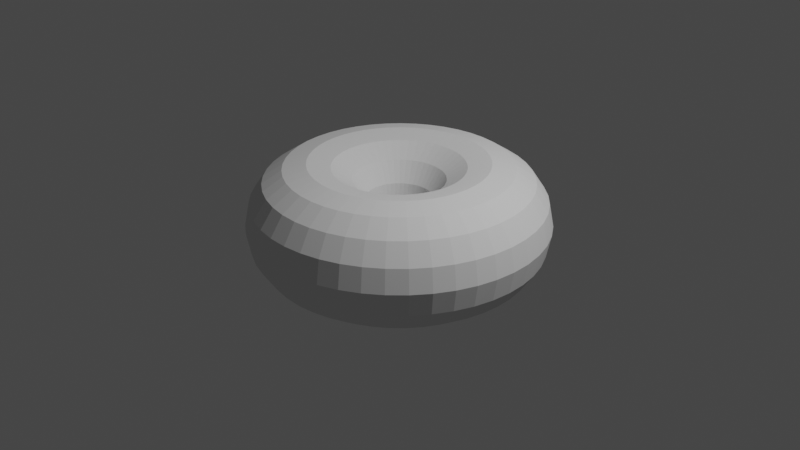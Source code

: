 # Source: blender3-donuts-t2.blend  (saved by Blender 3.0.42; exported with 4.5.12 LTS)
import bpy
from mathutils import Matrix  # noqa: F401  (used for matrix-valued properties, if any)

bpy.ops.wm.read_factory_settings(use_empty=True)
scene = bpy.context.scene
scene.name = 'Scene'

# ---- collections
col_collection = bpy.data.collections.new('Collection'); scene.collection.children.link(col_collection)

# ---- world
world_world = bpy.data.worlds.new('World'); scene.world = world_world
world_world.use_nodes = True; world_world.node_tree.nodes.clear()
_N = world_world.node_tree.nodes; _L = world_world.node_tree.links
n0 = _N.new('ShaderNodeOutputWorld'); n0.name = 'World Output'; n0.location = (300, 300)
n1 = _N.new('ShaderNodeBackground'); n1.name = 'Background'; n1.location = (10, 300)
n1.inputs[0].default_value = (0.05088, 0.05088, 0.05088, 1.0)
_L.new(n1.outputs[0], n0.inputs[0])
n0.is_active_output = True
world_world.color = (0.05088, 0.05088, 0.05088)
world_world.use_sun_shadow = False
world_world.sun_shadow_jitter_overblur = 0.0

# ---- cameras
cam_camera = bpy.data.cameras.new('Camera')
cam_camera.clip_end = 100.0
cam_camera.ortho_scale = 7.314

# ---- lights
light_light = bpy.data.lights.new('Light', 'POINT')
light_light.transmission_factor = 0.0
light_light.energy = 1000.0
light_light.shadow_soft_size = 0.1
light_light.shadow_maximum_resolution = 0.006
light_light.use_absolute_resolution = True

# ---- meshes
me_torus = bpy.data.meshes.new('Torus')
me_torus.from_pydata([(1.55, 0.0, 0.0), (1.502, 0.0, 0.2411), (1.365, 0.0, 0.4455), (1.161, 0.0, 0.582), (0.92, 0.0, 0.63), (0.6789, 0.0, 0.582), (0.4745, 0.0, 0.4455), (0.338, 0.0, 0.2411), (0.29, 0.0, 7.715e-17), (0.338, 0.0, -0.2411), (0.4745, 0.0, -0.4455), (0.6789, 0.0, -0.582), (0.92, 0.0, -0.63), (1.161, 0.0, -0.582), (1.365, 0.0, -0.4455), (1.502, 0.0, -0.2411), (1.535, 0.2157, 0.0), (1.487, 0.209, 0.2411), (1.352, 0.19, 0.4455), (1.15, 0.1616, 0.582), (0.911, 0.128, 0.63), (0.6723, 0.09449, 0.582), (0.4699, 0.06604, 0.4455), (0.3347, 0.04703, 0.2411), (0.2872, 0.04036, 7.715e-17), (0.3347, 0.04703, -0.2411), (0.4699, 0.06604, -0.4455), (0.6723, 0.09449, -0.582), (0.911, 0.128, -0.63), (1.15, 0.1616, -0.582), (1.352, 0.19, -0.4455), (1.487, 0.209, -0.2411), (1.49, 0.4272, 0.0), (1.444, 0.414, 0.2411), (1.313, 0.3764, 0.4455), (1.116, 0.32, 0.582), (0.8844, 0.2536, 0.63), (0.6526, 0.1871, 0.582), (0.4561, 0.1308, 0.4455), (0.3249, 0.09315, 0.2411), (0.2788, 0.07993, 7.715e-17), (0.3249, 0.09315, -0.2411), (0.4561, 0.1308, -0.4455), (0.6526, 0.1871, -0.582), (0.8844, 0.2536, -0.63), (1.116, 0.32, -0.582), (1.313, 0.3764, -0.4455), (1.444, 0.414, -0.2411), (1.416, 0.6304, 0.0), (1.372, 0.6109, 0.2411), (1.247, 0.5554, 0.4455), (1.061, 0.4723, 0.582), (0.8405, 0.3742, 0.63), (0.6202, 0.2761, 0.582), (0.4335, 0.193, 0.4455), (0.3087, 0.1375, 0.2411), (0.2649, 0.118, 7.715e-17), (0.3087, 0.1375, -0.2411), (0.4335, 0.193, -0.4455), (0.6202, 0.2761, -0.582), (0.8405, 0.3742, -0.63), (1.061, 0.4723, -0.582), (1.247, 0.5554, -0.4455), (1.372, 0.6109, -0.2411), (1.314, 0.8214, 0.0), (1.274, 0.796, 0.2411), (1.158, 0.7236, 0.4455), (0.9847, 0.6153, 0.582), (0.7802, 0.4875, 0.63), (0.5757, 0.3598, 0.582), (0.4024, 0.2515, 0.4455), (0.2866, 0.1791, 0.2411), (0.2459, 0.1537, 7.715e-17), (0.2866, 0.1791, -0.2411), (0.4024, 0.2515, -0.4455), (0.5757, 0.3598, -0.582), (0.7802, 0.4875, -0.63), (0.9847, 0.6153, -0.582), (1.158, 0.7236, -0.4455), (1.274, 0.796, -0.2411), (1.187, 0.9963, 0.0), (1.151, 0.9655, 0.2411), (1.046, 0.8777, 0.4455), (0.8894, 0.7463, 0.582), (0.7048, 0.5914, 0.63), (0.5201, 0.4364, 0.582), (0.3635, 0.305, 0.4455), (0.2589, 0.2172, 0.2411), (0.2222, 0.1864, 7.715e-17), (0.2589, 0.2172, -0.2411), (0.3635, 0.305, -0.4455), (0.5201, 0.4364, -0.582), (0.7048, 0.5914, -0.63), (0.8894, 0.7463, -0.582), (1.046, 0.8777, -0.4455), (1.151, 0.9655, -0.2411), (1.037, 1.152, 0.0), (1.005, 1.116, 0.2411), (0.9137, 1.015, 0.4455), (0.7769, 0.8629, 0.582), (0.6156, 0.6837, 0.63), (0.4543, 0.5045, 0.582), (0.3175, 0.3526, 0.4455), (0.2261, 0.2512, 0.2411), (0.194, 0.2155, 7.715e-17), (0.2261, 0.2512, -0.2411), (0.3175, 0.3526, -0.4455), (0.4543, 0.5045, -0.582), (0.6156, 0.6837, -0.63), (0.7769, 0.8629, -0.582), (0.9137, 1.015, -0.4455), (1.005, 1.116, -0.2411), (0.8667, 1.285, 0.0), (0.8399, 1.245, 0.2411), (0.7636, 1.132, 0.4455), (0.6493, 0.9626, 0.582), (0.5145, 0.7627, 0.63), (0.3796, 0.5628, 0.582), (0.2653, 0.3934, 0.4455), (0.189, 0.2802, 0.2411), (0.1622, 0.2404, 7.715e-17), (0.189, 0.2802, -0.2411), (0.2653, 0.3934, -0.4455), (0.3796, 0.5628, -0.582), (0.5145, 0.7627, -0.63), (0.6493, 0.9626, -0.582), (0.7636, 1.132, -0.4455), (0.8399, 1.245, -0.2411), (0.6795, 1.393, 0.0), (0.6585, 1.35, 0.2411), (0.5986, 1.227, 0.4455), (0.509, 1.044, 0.582), (0.4033, 0.8269, 0.63), (0.2976, 0.6102, 0.582), (0.208, 0.4265, 0.4455), (0.1482, 0.3038, 0.2411), (0.1271, 0.2607, 7.715e-17), (0.1482, 0.3038, -0.2411), (0.208, 0.4265, -0.4455), (0.2976, 0.6102, -0.582), (0.4033, 0.8269, -0.63), (0.509, 1.044, -0.582), (0.5986, 1.227, -0.4455), (0.6585, 1.35, -0.2411), (0.479, 1.474, 0.0), (0.4642, 1.429, 0.2411), (0.422, 1.299, 0.4455), (0.3588, 1.104, 0.582), (0.2843, 0.875, 0.63), (0.2098, 0.6457, 0.582), (0.1466, 0.4513, 0.4455), (0.1044, 0.3214, 0.2411), (0.08961, 0.2758, 7.715e-17), (0.1044, 0.3214, -0.2411), (0.1466, 0.4513, -0.4455), (0.2098, 0.6457, -0.582), (0.2843, 0.875, -0.63), (0.3588, 1.104, -0.582), (0.422, 1.299, -0.4455), (0.4642, 1.429, -0.2411), (0.2692, 1.526, 0.0), (0.2608, 1.479, 0.2411), (0.2371, 1.345, 0.4455), (0.2016, 1.143, 0.582), (0.1598, 0.906, 0.63), (0.1179, 0.6686, 0.582), (0.0824, 0.4673, 0.4455), (0.05869, 0.3328, 0.2411), (0.05036, 0.2856, 7.715e-17), (0.05869, 0.3328, -0.2411), (0.0824, 0.4673, -0.4455), (0.1179, 0.6686, -0.582), (0.1598, 0.906, -0.63), (0.2016, 1.143, -0.582), (0.2371, 1.345, -0.4455), (0.2608, 1.479, -0.2411), (0.05409, 1.549, 0.0), (0.05242, 1.501, 0.2411), (0.04765, 1.365, 0.4455), (0.04052, 1.16, 0.582), (0.03211, 0.9194, 0.63), (0.02369, 0.6785, 0.582), (0.01656, 0.4742, 0.4455), (0.01179, 0.3378, 0.2411), (0.01012, 0.2898, 7.715e-17), (0.01179, 0.3378, -0.2411), (0.01656, 0.4742, -0.4455), (0.02369, 0.6785, -0.582), (0.03211, 0.9194, -0.63), (0.04052, 1.16, -0.582), (0.04765, 1.365, -0.4455), (0.05242, 1.501, -0.2411), (-0.162, 1.542, 0.0), (-0.157, 1.494, 0.2411), (-0.1427, 1.358, 0.4455), (-0.1214, 1.155, 0.582), (-0.09617, 0.915, 0.63), (-0.07097, 0.6752, 0.582), (-0.0496, 0.4719, 0.4455), (-0.03533, 0.3361, 0.2411), (-0.03031, 0.2884, 7.715e-17), (-0.03533, 0.3361, -0.2411), (-0.0496, 0.4719, -0.4455), (-0.07097, 0.6752, -0.582), (-0.09617, 0.915, -0.63), (-0.1214, 1.155, -0.582), (-0.1427, 1.358, -0.4455), (-0.157, 1.494, -0.2411), (-0.375, 1.504, 0.0), (-0.3634, 1.457, 0.2411), (-0.3303, 1.325, 0.4455), (-0.2809, 1.127, 0.582), (-0.2226, 0.8927, 0.63), (-0.1642, 0.6587, 0.582), (-0.1148, 0.4604, 0.4455), (-0.08176, 0.3279, 0.2411), (-0.07016, 0.2814, 7.715e-17), (-0.08176, 0.3279, -0.2411), (-0.1148, 0.4604, -0.4455), (-0.1642, 0.6587, -0.582), (-0.2226, 0.8927, -0.63), (-0.2809, 1.127, -0.582), (-0.3303, 1.325, -0.4455), (-0.3634, 1.457, -0.2411), (-0.5806, 1.437, 0.0), (-0.5627, 1.393, 0.2411), (-0.5115, 1.266, 0.4455), (-0.435, 1.077, 0.582), (-0.3446, 0.853, 0.63), (-0.2543, 0.6295, 0.582), (-0.1778, 0.44, 0.4455), (-0.1266, 0.3133, 0.2411), (-0.1086, 0.2689, 7.715e-17), (-0.1266, 0.3133, -0.2411), (-0.1778, 0.44, -0.4455), (-0.2543, 0.6295, -0.582), (-0.3446, 0.853, -0.63), (-0.435, 1.077, -0.582), (-0.5115, 1.266, -0.4455), (-0.5627, 1.393, -0.2411), (-0.775, 1.342, 0.0), (-0.751, 1.301, 0.2411), (-0.6827, 1.183, 0.4455), (-0.5805, 1.006, 0.582), (-0.46, 0.7967, 0.63), (-0.3395, 0.588, 0.582), (-0.2373, 0.4109, 0.4455), (-0.169, 0.2927, 0.2411), (-0.145, 0.2511, 7.715e-17), (-0.169, 0.2927, -0.2411), (-0.2373, 0.4109, -0.4455), (-0.3395, 0.588, -0.582), (-0.46, 0.7967, -0.63), (-0.5805, 1.006, -0.582), (-0.6827, 1.183, -0.4455), (-0.751, 1.301, -0.2411), (-0.9543, 1.221, 0.0), (-0.9248, 1.184, 0.2411), (-0.8407, 1.076, 0.4455), (-0.7148, 0.915, 0.582), (-0.5664, 0.725, 0.63), (-0.418, 0.535, 0.582), (-0.2921, 0.3739, 0.4455), (-0.2081, 0.2663, 0.2411), (-0.1785, 0.2285, 7.715e-17), (-0.2081, 0.2663, -0.2411), (-0.2921, 0.3739, -0.4455), (-0.418, 0.535, -0.582), (-0.5664, 0.725, -0.63), (-0.7148, 0.915, -0.582), (-0.8407, 1.076, -0.4455), (-0.9248, 1.184, -0.2411), (-1.115, 1.077, 0.0), (-1.08, 1.043, 0.2411), (-0.9822, 0.9485, 0.4455), (-0.8352, 0.8066, 0.582), (-0.6618, 0.6391, 0.63), (-0.4884, 0.4716, 0.582), (-0.3413, 0.3296, 0.4455), (-0.2431, 0.2348, 0.2411), (-0.2086, 0.2015, 7.715e-17), (-0.2431, 0.2348, -0.2411), (-0.3413, 0.3296, -0.4455), (-0.4884, 0.4716, -0.582), (-0.6618, 0.6391, -0.63), (-0.8352, 0.8066, -0.582), (-0.9822, 0.9485, -0.4455), (-1.08, 1.043, -0.2411), (-1.254, 0.9111, 0.0), (-1.215, 0.8829, 0.2411), (-1.105, 0.8026, 0.4455), (-0.9393, 0.6825, 0.582), (-0.7443, 0.5408, 0.63), (-0.5492, 0.3991, 0.582), (-0.3839, 0.2789, 0.4455), (-0.2734, 0.1986, 0.2411), (-0.2346, 0.1705, 7.715e-17), (-0.2734, 0.1986, -0.2411), (-0.3839, 0.2789, -0.4455), (-0.5492, 0.3991, -0.582), (-0.7443, 0.5408, -0.63), (-0.9393, 0.6825, -0.582), (-1.105, 0.8026, -0.4455), (-1.215, 0.8829, -0.2411), (-1.369, 0.7277, 0.0), (-1.326, 0.7052, 0.2411), (-1.206, 0.6411, 0.4455), (-1.025, 0.5451, 0.582), (-0.8123, 0.4319, 0.63), (-0.5994, 0.3187, 0.582), (-0.419, 0.2228, 0.4455), (-0.2984, 0.1587, 0.2411), (-0.2561, 0.1361, 7.715e-17), (-0.2984, 0.1587, -0.2411), (-0.419, 0.2228, -0.4455), (-0.5994, 0.3187, -0.582), (-0.8123, 0.4319, -0.63), (-1.025, 0.5451, -0.582), (-1.206, 0.6411, -0.4455), (-1.326, 0.7052, -0.2411), (-1.457, 0.5301, 0.0), (-1.411, 0.5137, 0.2411), (-1.283, 0.467, 0.4455), (-1.091, 0.3971, 0.582), (-0.8645, 0.3147, 0.63), (-0.638, 0.2322, 0.582), (-0.4459, 0.1623, 0.4455), (-0.3176, 0.1156, 0.2411), (-0.2725, 0.09919, 7.715e-17), (-0.3176, 0.1156, -0.2411), (-0.4459, 0.1623, -0.4455), (-0.638, 0.2322, -0.582), (-0.8645, 0.3147, -0.63), (-1.091, 0.3971, -0.582), (-1.283, 0.467, -0.4455), (-1.411, 0.5137, -0.2411), (-1.516, 0.3223, 0.0), (-1.469, 0.3123, 0.2411), (-1.336, 0.2839, 0.4455), (-1.136, 0.2414, 0.582), (-0.8999, 0.1913, 0.63), (-0.6641, 0.1412, 0.582), (-0.4642, 0.09866, 0.4455), (-0.3306, 0.07027, 0.2411), (-0.2837, 0.06029, 7.715e-17), (-0.3306, 0.07027, -0.2411), (-0.4642, 0.09866, -0.4455), (-0.6641, 0.1412, -0.582), (-0.8999, 0.1913, -0.63), (-1.136, 0.2414, -0.582), (-1.336, 0.2839, -0.4455), (-1.469, 0.3123, -0.2411), (-1.546, 0.1081, 0.0), (-1.498, 0.1048, 0.2411), (-1.362, 0.09525, 0.4455), (-1.158, 0.08099, 0.582), (-0.9178, 0.06418, 0.63), (-0.6773, 0.04736, 0.582), (-0.4734, 0.0331, 0.4455), (-0.3371, 0.02357, 0.2411), (-0.2893, 0.02023, 7.715e-17), (-0.3371, 0.02357, -0.2411), (-0.4734, 0.0331, -0.4455), (-0.6773, 0.04736, -0.582), (-0.9178, 0.06418, -0.63), (-1.158, 0.08099, -0.582), (-1.362, 0.09525, -0.4455), (-1.498, 0.1048, -0.2411), (-1.546, -0.1081, 0.0), (-1.498, -0.1048, 0.2411), (-1.362, -0.09525, 0.4455), (-1.158, -0.08099, 0.582), (-0.9178, -0.06418, 0.63), (-0.6773, -0.04736, 0.582), (-0.4734, -0.0331, 0.4455), (-0.3371, -0.02357, 0.2411), (-0.2893, -0.02023, 7.715e-17), (-0.3371, -0.02357, -0.2411), (-0.4734, -0.0331, -0.4455), (-0.6773, -0.04736, -0.582), (-0.9178, -0.06418, -0.63), (-1.158, -0.08099, -0.582), (-1.362, -0.09525, -0.4455), (-1.498, -0.1048, -0.2411), (-1.516, -0.3223, 0.0), (-1.469, -0.3123, 0.2411), (-1.336, -0.2839, 0.4455), (-1.136, -0.2414, 0.582), (-0.8999, -0.1913, 0.63), (-0.6641, -0.1412, 0.582), (-0.4642, -0.09866, 0.4455), (-0.3306, -0.07027, 0.2411), (-0.2837, -0.06029, 7.715e-17), (-0.3306, -0.07027, -0.2411), (-0.4642, -0.09866, -0.4455), (-0.6641, -0.1412, -0.582), (-0.8999, -0.1913, -0.63), (-1.136, -0.2414, -0.582), (-1.336, -0.2839, -0.4455), (-1.469, -0.3123, -0.2411), (-1.457, -0.5301, 0.0), (-1.411, -0.5137, 0.2411), (-1.283, -0.467, 0.4455), (-1.091, -0.3971, 0.582), (-0.8645, -0.3147, 0.63), (-0.638, -0.2322, 0.582), (-0.4459, -0.1623, 0.4455), (-0.3176, -0.1156, 0.2411), (-0.2725, -0.09919, 7.715e-17), (-0.3176, -0.1156, -0.2411), (-0.4459, -0.1623, -0.4455), (-0.638, -0.2322, -0.582), (-0.8645, -0.3147, -0.63), (-1.091, -0.3971, -0.582), (-1.283, -0.467, -0.4455), (-1.411, -0.5137, -0.2411), (-1.369, -0.7277, 0.0), (-1.326, -0.7052, 0.2411), (-1.206, -0.6411, 0.4455), (-1.025, -0.5451, 0.582), (-0.8123, -0.4319, 0.63), (-0.5994, -0.3187, 0.582), (-0.419, -0.2228, 0.4455), (-0.2984, -0.1587, 0.2411), (-0.2561, -0.1361, 7.715e-17), (-0.2984, -0.1587, -0.2411), (-0.419, -0.2228, -0.4455), (-0.5994, -0.3187, -0.582), (-0.8123, -0.4319, -0.63), (-1.025, -0.5451, -0.582), (-1.206, -0.6411, -0.4455), (-1.326, -0.7052, -0.2411), (-1.254, -0.9111, 0.0), (-1.215, -0.8829, 0.2411), (-1.105, -0.8026, 0.4455), (-0.9393, -0.6825, 0.582), (-0.7443, -0.5408, 0.63), (-0.5492, -0.3991, 0.582), (-0.3839, -0.2789, 0.4455), (-0.2734, -0.1986, 0.2411), (-0.2346, -0.1705, 7.715e-17), (-0.2734, -0.1986, -0.2411), (-0.3839, -0.2789, -0.4455), (-0.5492, -0.3991, -0.582), (-0.7443, -0.5408, -0.63), (-0.9393, -0.6825, -0.582), (-1.105, -0.8026, -0.4455), (-1.215, -0.8829, -0.2411), (-1.115, -1.077, 0.0), (-1.08, -1.043, 0.2411), (-0.9822, -0.9485, 0.4455), (-0.8352, -0.8066, 0.582), (-0.6618, -0.6391, 0.63), (-0.4884, -0.4716, 0.582), (-0.3413, -0.3296, 0.4455), (-0.2431, -0.2348, 0.2411), (-0.2086, -0.2015, 7.715e-17), (-0.2431, -0.2348, -0.2411), (-0.3413, -0.3296, -0.4455), (-0.4884, -0.4716, -0.582), (-0.6618, -0.6391, -0.63), (-0.8352, -0.8066, -0.582), (-0.9822, -0.9485, -0.4455), (-1.08, -1.043, -0.2411), (-0.9543, -1.221, 0.0), (-0.9248, -1.184, 0.2411), (-0.8407, -1.076, 0.4455), (-0.7148, -0.915, 0.582), (-0.5664, -0.725, 0.63), (-0.418, -0.535, 0.582), (-0.2921, -0.3739, 0.4455), (-0.2081, -0.2663, 0.2411), (-0.1785, -0.2285, 7.715e-17), (-0.2081, -0.2663, -0.2411), (-0.2921, -0.3739, -0.4455), (-0.418, -0.535, -0.582), (-0.5664, -0.725, -0.63), (-0.7148, -0.915, -0.582), (-0.8407, -1.076, -0.4455), (-0.9248, -1.184, -0.2411), (-0.775, -1.342, 0.0), (-0.751, -1.301, 0.2411), (-0.6827, -1.183, 0.4455), (-0.5805, -1.006, 0.582), (-0.46, -0.7967, 0.63), (-0.3395, -0.588, 0.582), (-0.2373, -0.4109, 0.4455), (-0.169, -0.2927, 0.2411), (-0.145, -0.2511, 7.715e-17), (-0.169, -0.2927, -0.2411), (-0.2373, -0.4109, -0.4455), (-0.3395, -0.588, -0.582), (-0.46, -0.7967, -0.63), (-0.5805, -1.006, -0.582), (-0.6827, -1.183, -0.4455), (-0.751, -1.301, -0.2411), (-0.5806, -1.437, 0.0), (-0.5627, -1.393, 0.2411), (-0.5115, -1.266, 0.4455), (-0.435, -1.077, 0.582), (-0.3446, -0.853, 0.63), (-0.2543, -0.6295, 0.582), (-0.1778, -0.44, 0.4455), (-0.1266, -0.3133, 0.2411), (-0.1086, -0.2689, 7.715e-17), (-0.1266, -0.3133, -0.2411), (-0.1778, -0.44, -0.4455), (-0.2543, -0.6295, -0.582), (-0.3446, -0.853, -0.63), (-0.435, -1.077, -0.582), (-0.5115, -1.266, -0.4455), (-0.5627, -1.393, -0.2411), (-0.375, -1.504, 0.0), (-0.3634, -1.457, 0.2411), (-0.3303, -1.325, 0.4455), (-0.2809, -1.127, 0.582), (-0.2226, -0.8927, 0.63), (-0.1642, -0.6587, 0.582), (-0.1148, -0.4604, 0.4455), (-0.08176, -0.3279, 0.2411), (-0.07016, -0.2814, 7.715e-17), (-0.08176, -0.3279, -0.2411), (-0.1148, -0.4604, -0.4455), (-0.1642, -0.6587, -0.582), (-0.2226, -0.8927, -0.63), (-0.2809, -1.127, -0.582), (-0.3303, -1.325, -0.4455), (-0.3634, -1.457, -0.2411), (-0.162, -1.542, 0.0), (-0.157, -1.494, 0.2411), (-0.1427, -1.358, 0.4455), (-0.1214, -1.155, 0.582), (-0.09617, -0.915, 0.63), (-0.07097, -0.6752, 0.582), (-0.0496, -0.4719, 0.4455), (-0.03533, -0.3361, 0.2411), (-0.03031, -0.2884, 7.715e-17), (-0.03533, -0.3361, -0.2411), (-0.0496, -0.4719, -0.4455), (-0.07097, -0.6752, -0.582), (-0.09617, -0.915, -0.63), (-0.1214, -1.155, -0.582), (-0.1427, -1.358, -0.4455), (-0.157, -1.494, -0.2411), (0.05409, -1.549, 0.0), (0.05242, -1.501, 0.2411), (0.04765, -1.365, 0.4455), (0.04052, -1.16, 0.582), (0.03211, -0.9194, 0.63), (0.02369, -0.6785, 0.582), (0.01656, -0.4742, 0.4455), (0.01179, -0.3378, 0.2411), (0.01012, -0.2898, 7.715e-17), (0.01179, -0.3378, -0.2411), (0.01656, -0.4742, -0.4455), (0.02369, -0.6785, -0.582), (0.03211, -0.9194, -0.63), (0.04052, -1.16, -0.582), (0.04765, -1.365, -0.4455), (0.05242, -1.501, -0.2411), (0.2692, -1.526, 0.0), (0.2608, -1.479, 0.2411), (0.2371, -1.345, 0.4455), (0.2016, -1.143, 0.582), (0.1598, -0.906, 0.63), (0.1179, -0.6686, 0.582), (0.0824, -0.4673, 0.4455), (0.05869, -0.3328, 0.2411), (0.05036, -0.2856, 7.715e-17), (0.05869, -0.3328, -0.2411), (0.0824, -0.4673, -0.4455), (0.1179, -0.6686, -0.582), (0.1598, -0.906, -0.63), (0.2016, -1.143, -0.582), (0.2371, -1.345, -0.4455), (0.2608, -1.479, -0.2411), (0.479, -1.474, 0.0), (0.4642, -1.429, 0.2411), (0.422, -1.299, 0.4455), (0.3588, -1.104, 0.582), (0.2843, -0.875, 0.63), (0.2098, -0.6457, 0.582), (0.1466, -0.4513, 0.4455), (0.1044, -0.3214, 0.2411), (0.08961, -0.2758, 7.715e-17), (0.1044, -0.3214, -0.2411), (0.1466, -0.4513, -0.4455), (0.2098, -0.6457, -0.582), (0.2843, -0.875, -0.63), (0.3588, -1.104, -0.582), (0.422, -1.299, -0.4455), (0.4642, -1.429, -0.2411), (0.6795, -1.393, 0.0), (0.6585, -1.35, 0.2411), (0.5986, -1.227, 0.4455), (0.509, -1.044, 0.582), (0.4033, -0.8269, 0.63), (0.2976, -0.6102, 0.582), (0.208, -0.4265, 0.4455), (0.1481, -0.3038, 0.2411), (0.1271, -0.2607, 7.715e-17), (0.1481, -0.3038, -0.2411), (0.208, -0.4265, -0.4455), (0.2976, -0.6102, -0.582), (0.4033, -0.8269, -0.63), (0.509, -1.044, -0.582), (0.5986, -1.227, -0.4455), (0.6585, -1.35, -0.2411), (0.8667, -1.285, 0.0), (0.8399, -1.245, 0.2411), (0.7636, -1.132, 0.4455), (0.6493, -0.9626, 0.582), (0.5145, -0.7627, 0.63), (0.3796, -0.5628, 0.582), (0.2653, -0.3934, 0.4455), (0.189, -0.2802, 0.2411), (0.1622, -0.2404, 7.715e-17), (0.189, -0.2802, -0.2411), (0.2653, -0.3934, -0.4455), (0.3796, -0.5628, -0.582), (0.5145, -0.7627, -0.63), (0.6493, -0.9626, -0.582), (0.7636, -1.132, -0.4455), (0.8399, -1.245, -0.2411), (1.037, -1.152, 0.0), (1.005, -1.116, 0.2411), (0.9137, -1.015, 0.4455), (0.7769, -0.8629, 0.582), (0.6156, -0.6837, 0.63), (0.4543, -0.5045, 0.582), (0.3175, -0.3526, 0.4455), (0.2261, -0.2512, 0.2411), (0.194, -0.2155, 7.715e-17), (0.2261, -0.2512, -0.2411), (0.3175, -0.3526, -0.4455), (0.4543, -0.5045, -0.582), (0.6156, -0.6837, -0.63), (0.7769, -0.8629, -0.582), (0.9137, -1.015, -0.4455), (1.005, -1.116, -0.2411), (1.187, -0.9963, 0.0), (1.151, -0.9655, 0.2411), (1.046, -0.8777, 0.4455), (0.8894, -0.7463, 0.582), (0.7048, -0.5914, 0.63), (0.5201, -0.4364, 0.582), (0.3635, -0.305, 0.4455), (0.2589, -0.2172, 0.2411), (0.2222, -0.1864, 7.715e-17), (0.2589, -0.2172, -0.2411), (0.3635, -0.305, -0.4455), (0.5201, -0.4364, -0.582), (0.7048, -0.5914, -0.63), (0.8894, -0.7463, -0.582), (1.046, -0.8777, -0.4455), (1.151, -0.9655, -0.2411), (1.314, -0.8214, 0.0), (1.274, -0.796, 0.2411), (1.158, -0.7236, 0.4455), (0.9847, -0.6153, 0.582), (0.7802, -0.4875, 0.63), (0.5757, -0.3598, 0.582), (0.4024, -0.2515, 0.4455), (0.2866, -0.1791, 0.2411), (0.2459, -0.1537, 7.715e-17), (0.2866, -0.1791, -0.2411), (0.4024, -0.2515, -0.4455), (0.5757, -0.3598, -0.582), (0.7802, -0.4875, -0.63), (0.9847, -0.6153, -0.582), (1.158, -0.7236, -0.4455), (1.274, -0.796, -0.2411), (1.416, -0.6304, 0.0), (1.372, -0.6109, 0.2411), (1.247, -0.5554, 0.4455), (1.061, -0.4723, 0.582), (0.8405, -0.3742, 0.63), (0.6202, -0.2761, 0.582), (0.4335, -0.193, 0.4455), (0.3087, -0.1375, 0.2411), (0.2649, -0.118, 7.715e-17), (0.3087, -0.1375, -0.2411), (0.4335, -0.193, -0.4455), (0.6202, -0.2761, -0.582), (0.8405, -0.3742, -0.63), (1.061, -0.4723, -0.582), (1.247, -0.5554, -0.4455), (1.372, -0.6109, -0.2411), (1.49, -0.4272, 0.0), (1.444, -0.414, 0.2411), (1.313, -0.3764, 0.4455), (1.116, -0.32, 0.582), (0.8844, -0.2536, 0.63), (0.6526, -0.1871, 0.582), (0.4561, -0.1308, 0.4455), (0.3249, -0.09315, 0.2411), (0.2788, -0.07993, 7.715e-17), (0.3249, -0.09315, -0.2411), (0.4561, -0.1308, -0.4455), (0.6526, -0.1871, -0.582), (0.8844, -0.2536, -0.63), (1.116, -0.32, -0.582), (1.313, -0.3764, -0.4455), (1.444, -0.414, -0.2411), (1.535, -0.2157, 0.0), (1.487, -0.209, 0.2411), (1.352, -0.19, 0.4455), (1.15, -0.1616, 0.582), (0.911, -0.128, 0.63), (0.6723, -0.09449, 0.582), (0.4699, -0.06604, 0.4455), (0.3347, -0.04703, 0.2411), (0.2872, -0.04036, 7.715e-17), (0.3347, -0.04703, -0.2411), (0.4699, -0.06604, -0.4455), (0.6723, -0.09449, -0.582), (0.911, -0.128, -0.63), (1.15, -0.1616, -0.582), (1.352, -0.19, -0.4455), (1.487, -0.209, -0.2411)], [], [(0, 16, 17, 1), (1, 17, 18, 2), (2, 18, 19, 3), (3, 19, 20, 4), (4, 20, 21, 5), (5, 21, 22, 6), (6, 22, 23, 7), (7, 23, 24, 8), (8, 24, 25, 9), (9, 25, 26, 10), (10, 26, 27, 11), (11, 27, 28, 12), (12, 28, 29, 13), (13, 29, 30, 14), (14, 30, 31, 15), (15, 31, 16, 0), (16, 32, 33, 17), (17, 33, 34, 18), (18, 34, 35, 19), (19, 35, 36, 20), (20, 36, 37, 21), (21, 37, 38, 22), (22, 38, 39, 23), (23, 39, 40, 24), (24, 40, 41, 25), (25, 41, 42, 26), (26, 42, 43, 27), (27, 43, 44, 28), (28, 44, 45, 29), (29, 45, 46, 30), (30, 46, 47, 31), (31, 47, 32, 16), (32, 48, 49, 33), (33, 49, 50, 34), (34, 50, 51, 35), (35, 51, 52, 36), (36, 52, 53, 37), (37, 53, 54, 38), (38, 54, 55, 39), (39, 55, 56, 40), (40, 56, 57, 41), (41, 57, 58, 42), (42, 58, 59, 43), (43, 59, 60, 44), (44, 60, 61, 45), (45, 61, 62, 46), (46, 62, 63, 47), (47, 63, 48, 32), (48, 64, 65, 49), (49, 65, 66, 50), (50, 66, 67, 51), (51, 67, 68, 52), (52, 68, 69, 53), (53, 69, 70, 54), (54, 70, 71, 55), (55, 71, 72, 56), (56, 72, 73, 57), (57, 73, 74, 58), (58, 74, 75, 59), (59, 75, 76, 60), (60, 76, 77, 61), (61, 77, 78, 62), (62, 78, 79, 63), (63, 79, 64, 48), (64, 80, 81, 65), (65, 81, 82, 66), (66, 82, 83, 67), (67, 83, 84, 68), (68, 84, 85, 69), (69, 85, 86, 70), (70, 86, 87, 71), (71, 87, 88, 72), (72, 88, 89, 73), (73, 89, 90, 74), (74, 90, 91, 75), (75, 91, 92, 76), (76, 92, 93, 77), (77, 93, 94, 78), (78, 94, 95, 79), (79, 95, 80, 64), (80, 96, 97, 81), (81, 97, 98, 82), (82, 98, 99, 83), (83, 99, 100, 84), (84, 100, 101, 85), (85, 101, 102, 86), (86, 102, 103, 87), (87, 103, 104, 88), (88, 104, 105, 89), (89, 105, 106, 90), (90, 106, 107, 91), (91, 107, 108, 92), (92, 108, 109, 93), (93, 109, 110, 94), (94, 110, 111, 95), (95, 111, 96, 80), (96, 112, 113, 97), (97, 113, 114, 98), (98, 114, 115, 99), (99, 115, 116, 100), (100, 116, 117, 101), (101, 117, 118, 102), (102, 118, 119, 103), (103, 119, 120, 104), (104, 120, 121, 105), (105, 121, 122, 106), (106, 122, 123, 107), (107, 123, 124, 108), (108, 124, 125, 109), (109, 125, 126, 110), (110, 126, 127, 111), (111, 127, 112, 96), (112, 128, 129, 113), (113, 129, 130, 114), (114, 130, 131, 115), (115, 131, 132, 116), (116, 132, 133, 117), (117, 133, 134, 118), (118, 134, 135, 119), (119, 135, 136, 120), (120, 136, 137, 121), (121, 137, 138, 122), (122, 138, 139, 123), (123, 139, 140, 124), (124, 140, 141, 125), (125, 141, 142, 126), (126, 142, 143, 127), (127, 143, 128, 112), (128, 144, 145, 129), (129, 145, 146, 130), (130, 146, 147, 131), (131, 147, 148, 132), (132, 148, 149, 133), (133, 149, 150, 134), (134, 150, 151, 135), (135, 151, 152, 136), (136, 152, 153, 137), (137, 153, 154, 138), (138, 154, 155, 139), (139, 155, 156, 140), (140, 156, 157, 141), (141, 157, 158, 142), (142, 158, 159, 143), (143, 159, 144, 128), (144, 160, 161, 145), (145, 161, 162, 146), (146, 162, 163, 147), (147, 163, 164, 148), (148, 164, 165, 149), (149, 165, 166, 150), (150, 166, 167, 151), (151, 167, 168, 152), (152, 168, 169, 153), (153, 169, 170, 154), (154, 170, 171, 155), (155, 171, 172, 156), (156, 172, 173, 157), (157, 173, 174, 158), (158, 174, 175, 159), (159, 175, 160, 144), (160, 176, 177, 161), (161, 177, 178, 162), (162, 178, 179, 163), (163, 179, 180, 164), (164, 180, 181, 165), (165, 181, 182, 166), (166, 182, 183, 167), (167, 183, 184, 168), (168, 184, 185, 169), (169, 185, 186, 170), (170, 186, 187, 171), (171, 187, 188, 172), (172, 188, 189, 173), (173, 189, 190, 174), (174, 190, 191, 175), (175, 191, 176, 160), (176, 192, 193, 177), (177, 193, 194, 178), (178, 194, 195, 179), (179, 195, 196, 180), (180, 196, 197, 181), (181, 197, 198, 182), (182, 198, 199, 183), (183, 199, 200, 184), (184, 200, 201, 185), (185, 201, 202, 186), (186, 202, 203, 187), (187, 203, 204, 188), (188, 204, 205, 189), (189, 205, 206, 190), (190, 206, 207, 191), (191, 207, 192, 176), (192, 208, 209, 193), (193, 209, 210, 194), (194, 210, 211, 195), (195, 211, 212, 196), (196, 212, 213, 197), (197, 213, 214, 198), (198, 214, 215, 199), (199, 215, 216, 200), (200, 216, 217, 201), (201, 217, 218, 202), (202, 218, 219, 203), (203, 219, 220, 204), (204, 220, 221, 205), (205, 221, 222, 206), (206, 222, 223, 207), (207, 223, 208, 192), (208, 224, 225, 209), (209, 225, 226, 210), (210, 226, 227, 211), (211, 227, 228, 212), (212, 228, 229, 213), (213, 229, 230, 214), (214, 230, 231, 215), (215, 231, 232, 216), (216, 232, 233, 217), (217, 233, 234, 218), (218, 234, 235, 219), (219, 235, 236, 220), (220, 236, 237, 221), (221, 237, 238, 222), (222, 238, 239, 223), (223, 239, 224, 208), (224, 240, 241, 225), (225, 241, 242, 226), (226, 242, 243, 227), (227, 243, 244, 228), (228, 244, 245, 229), (229, 245, 246, 230), (230, 246, 247, 231), (231, 247, 248, 232), (232, 248, 249, 233), (233, 249, 250, 234), (234, 250, 251, 235), (235, 251, 252, 236), (236, 252, 253, 237), (237, 253, 254, 238), (238, 254, 255, 239), (239, 255, 240, 224), (240, 256, 257, 241), (241, 257, 258, 242), (242, 258, 259, 243), (243, 259, 260, 244), (244, 260, 261, 245), (245, 261, 262, 246), (246, 262, 263, 247), (247, 263, 264, 248), (248, 264, 265, 249), (249, 265, 266, 250), (250, 266, 267, 251), (251, 267, 268, 252), (252, 268, 269, 253), (253, 269, 270, 254), (254, 270, 271, 255), (255, 271, 256, 240), (256, 272, 273, 257), (257, 273, 274, 258), (258, 274, 275, 259), (259, 275, 276, 260), (260, 276, 277, 261), (261, 277, 278, 262), (262, 278, 279, 263), (263, 279, 280, 264), (264, 280, 281, 265), (265, 281, 282, 266), (266, 282, 283, 267), (267, 283, 284, 268), (268, 284, 285, 269), (269, 285, 286, 270), (270, 286, 287, 271), (271, 287, 272, 256), (272, 288, 289, 273), (273, 289, 290, 274), (274, 290, 291, 275), (275, 291, 292, 276), (276, 292, 293, 277), (277, 293, 294, 278), (278, 294, 295, 279), (279, 295, 296, 280), (280, 296, 297, 281), (281, 297, 298, 282), (282, 298, 299, 283), (283, 299, 300, 284), (284, 300, 301, 285), (285, 301, 302, 286), (286, 302, 303, 287), (287, 303, 288, 272), (288, 304, 305, 289), (289, 305, 306, 290), (290, 306, 307, 291), (291, 307, 308, 292), (292, 308, 309, 293), (293, 309, 310, 294), (294, 310, 311, 295), (295, 311, 312, 296), (296, 312, 313, 297), (297, 313, 314, 298), (298, 314, 315, 299), (299, 315, 316, 300), (300, 316, 317, 301), (301, 317, 318, 302), (302, 318, 319, 303), (303, 319, 304, 288), (304, 320, 321, 305), (305, 321, 322, 306), (306, 322, 323, 307), (307, 323, 324, 308), (308, 324, 325, 309), (309, 325, 326, 310), (310, 326, 327, 311), (311, 327, 328, 312), (312, 328, 329, 313), (313, 329, 330, 314), (314, 330, 331, 315), (315, 331, 332, 316), (316, 332, 333, 317), (317, 333, 334, 318), (318, 334, 335, 319), (319, 335, 320, 304), (320, 336, 337, 321), (321, 337, 338, 322), (322, 338, 339, 323), (323, 339, 340, 324), (324, 340, 341, 325), (325, 341, 342, 326), (326, 342, 343, 327), (327, 343, 344, 328), (328, 344, 345, 329), (329, 345, 346, 330), (330, 346, 347, 331), (331, 347, 348, 332), (332, 348, 349, 333), (333, 349, 350, 334), (334, 350, 351, 335), (335, 351, 336, 320), (336, 352, 353, 337), (337, 353, 354, 338), (338, 354, 355, 339), (339, 355, 356, 340), (340, 356, 357, 341), (341, 357, 358, 342), (342, 358, 359, 343), (343, 359, 360, 344), (344, 360, 361, 345), (345, 361, 362, 346), (346, 362, 363, 347), (347, 363, 364, 348), (348, 364, 365, 349), (349, 365, 366, 350), (350, 366, 367, 351), (351, 367, 352, 336), (352, 368, 369, 353), (353, 369, 370, 354), (354, 370, 371, 355), (355, 371, 372, 356), (356, 372, 373, 357), (357, 373, 374, 358), (358, 374, 375, 359), (359, 375, 376, 360), (360, 376, 377, 361), (361, 377, 378, 362), (362, 378, 379, 363), (363, 379, 380, 364), (364, 380, 381, 365), (365, 381, 382, 366), (366, 382, 383, 367), (367, 383, 368, 352), (368, 384, 385, 369), (369, 385, 386, 370), (370, 386, 387, 371), (371, 387, 388, 372), (372, 388, 389, 373), (373, 389, 390, 374), (374, 390, 391, 375), (375, 391, 392, 376), (376, 392, 393, 377), (377, 393, 394, 378), (378, 394, 395, 379), (379, 395, 396, 380), (380, 396, 397, 381), (381, 397, 398, 382), (382, 398, 399, 383), (383, 399, 384, 368), (384, 400, 401, 385), (385, 401, 402, 386), (386, 402, 403, 387), (387, 403, 404, 388), (388, 404, 405, 389), (389, 405, 406, 390), (390, 406, 407, 391), (391, 407, 408, 392), (392, 408, 409, 393), (393, 409, 410, 394), (394, 410, 411, 395), (395, 411, 412, 396), (396, 412, 413, 397), (397, 413, 414, 398), (398, 414, 415, 399), (399, 415, 400, 384), (400, 416, 417, 401), (401, 417, 418, 402), (402, 418, 419, 403), (403, 419, 420, 404), (404, 420, 421, 405), (405, 421, 422, 406), (406, 422, 423, 407), (407, 423, 424, 408), (408, 424, 425, 409), (409, 425, 426, 410), (410, 426, 427, 411), (411, 427, 428, 412), (412, 428, 429, 413), (413, 429, 430, 414), (414, 430, 431, 415), (415, 431, 416, 400), (416, 432, 433, 417), (417, 433, 434, 418), (418, 434, 435, 419), (419, 435, 436, 420), (420, 436, 437, 421), (421, 437, 438, 422), (422, 438, 439, 423), (423, 439, 440, 424), (424, 440, 441, 425), (425, 441, 442, 426), (426, 442, 443, 427), (427, 443, 444, 428), (428, 444, 445, 429), (429, 445, 446, 430), (430, 446, 447, 431), (431, 447, 432, 416), (432, 448, 449, 433), (433, 449, 450, 434), (434, 450, 451, 435), (435, 451, 452, 436), (436, 452, 453, 437), (437, 453, 454, 438), (438, 454, 455, 439), (439, 455, 456, 440), (440, 456, 457, 441), (441, 457, 458, 442), (442, 458, 459, 443), (443, 459, 460, 444), (444, 460, 461, 445), (445, 461, 462, 446), (446, 462, 463, 447), (447, 463, 448, 432), (448, 464, 465, 449), (449, 465, 466, 450), (450, 466, 467, 451), (451, 467, 468, 452), (452, 468, 469, 453), (453, 469, 470, 454), (454, 470, 471, 455), (455, 471, 472, 456), (456, 472, 473, 457), (457, 473, 474, 458), (458, 474, 475, 459), (459, 475, 476, 460), (460, 476, 477, 461), (461, 477, 478, 462), (462, 478, 479, 463), (463, 479, 464, 448), (464, 480, 481, 465), (465, 481, 482, 466), (466, 482, 483, 467), (467, 483, 484, 468), (468, 484, 485, 469), (469, 485, 486, 470), (470, 486, 487, 471), (471, 487, 488, 472), (472, 488, 489, 473), (473, 489, 490, 474), (474, 490, 491, 475), (475, 491, 492, 476), (476, 492, 493, 477), (477, 493, 494, 478), (478, 494, 495, 479), (479, 495, 480, 464), (480, 496, 497, 481), (481, 497, 498, 482), (482, 498, 499, 483), (483, 499, 500, 484), (484, 500, 501, 485), (485, 501, 502, 486), (486, 502, 503, 487), (487, 503, 504, 488), (488, 504, 505, 489), (489, 505, 506, 490), (490, 506, 507, 491), (491, 507, 508, 492), (492, 508, 509, 493), (493, 509, 510, 494), (494, 510, 511, 495), (495, 511, 496, 480), (496, 512, 513, 497), (497, 513, 514, 498), (498, 514, 515, 499), (499, 515, 516, 500), (500, 516, 517, 501), (501, 517, 518, 502), (502, 518, 519, 503), (503, 519, 520, 504), (504, 520, 521, 505), (505, 521, 522, 506), (506, 522, 523, 507), (507, 523, 524, 508), (508, 524, 525, 509), (509, 525, 526, 510), (510, 526, 527, 511), (511, 527, 512, 496), (512, 528, 529, 513), (513, 529, 530, 514), (514, 530, 531, 515), (515, 531, 532, 516), (516, 532, 533, 517), (517, 533, 534, 518), (518, 534, 535, 519), (519, 535, 536, 520), (520, 536, 537, 521), (521, 537, 538, 522), (522, 538, 539, 523), (523, 539, 540, 524), (524, 540, 541, 525), (525, 541, 542, 526), (526, 542, 543, 527), (527, 543, 528, 512), (528, 544, 545, 529), (529, 545, 546, 530), (530, 546, 547, 531), (531, 547, 548, 532), (532, 548, 549, 533), (533, 549, 550, 534), (534, 550, 551, 535), (535, 551, 552, 536), (536, 552, 553, 537), (537, 553, 554, 538), (538, 554, 555, 539), (539, 555, 556, 540), (540, 556, 557, 541), (541, 557, 558, 542), (542, 558, 559, 543), (543, 559, 544, 528), (544, 560, 561, 545), (545, 561, 562, 546), (546, 562, 563, 547), (547, 563, 564, 548), (548, 564, 565, 549), (549, 565, 566, 550), (550, 566, 567, 551), (551, 567, 568, 552), (552, 568, 569, 553), (553, 569, 570, 554), (554, 570, 571, 555), (555, 571, 572, 556), (556, 572, 573, 557), (557, 573, 574, 558), (558, 574, 575, 559), (559, 575, 560, 544), (560, 576, 577, 561), (561, 577, 578, 562), (562, 578, 579, 563), (563, 579, 580, 564), (564, 580, 581, 565), (565, 581, 582, 566), (566, 582, 583, 567), (567, 583, 584, 568), (568, 584, 585, 569), (569, 585, 586, 570), (570, 586, 587, 571), (571, 587, 588, 572), (572, 588, 589, 573), (573, 589, 590, 574), (574, 590, 591, 575), (575, 591, 576, 560), (576, 592, 593, 577), (577, 593, 594, 578), (578, 594, 595, 579), (579, 595, 596, 580), (580, 596, 597, 581), (581, 597, 598, 582), (582, 598, 599, 583), (583, 599, 600, 584), (584, 600, 601, 585), (585, 601, 602, 586), (586, 602, 603, 587), (587, 603, 604, 588), (588, 604, 605, 589), (589, 605, 606, 590), (590, 606, 607, 591), (591, 607, 592, 576), (592, 608, 609, 593), (593, 609, 610, 594), (594, 610, 611, 595), (595, 611, 612, 596), (596, 612, 613, 597), (597, 613, 614, 598), (598, 614, 615, 599), (599, 615, 616, 600), (600, 616, 617, 601), (601, 617, 618, 602), (602, 618, 619, 603), (603, 619, 620, 604), (604, 620, 621, 605), (605, 621, 622, 606), (606, 622, 623, 607), (607, 623, 608, 592), (608, 624, 625, 609), (609, 625, 626, 610), (610, 626, 627, 611), (611, 627, 628, 612), (612, 628, 629, 613), (613, 629, 630, 614), (614, 630, 631, 615), (615, 631, 632, 616), (616, 632, 633, 617), (617, 633, 634, 618), (618, 634, 635, 619), (619, 635, 636, 620), (620, 636, 637, 621), (621, 637, 638, 622), (622, 638, 639, 623), (623, 639, 624, 608), (624, 640, 641, 625), (625, 641, 642, 626), (626, 642, 643, 627), (627, 643, 644, 628), (628, 644, 645, 629), (629, 645, 646, 630), (630, 646, 647, 631), (631, 647, 648, 632), (632, 648, 649, 633), (633, 649, 650, 634), (634, 650, 651, 635), (635, 651, 652, 636), (636, 652, 653, 637), (637, 653, 654, 638), (638, 654, 655, 639), (639, 655, 640, 624), (640, 656, 657, 641), (641, 657, 658, 642), (642, 658, 659, 643), (643, 659, 660, 644), (644, 660, 661, 645), (645, 661, 662, 646), (646, 662, 663, 647), (647, 663, 664, 648), (648, 664, 665, 649), (649, 665, 666, 650), (650, 666, 667, 651), (651, 667, 668, 652), (652, 668, 669, 653), (653, 669, 670, 654), (654, 670, 671, 655), (655, 671, 656, 640), (656, 672, 673, 657), (657, 673, 674, 658), (658, 674, 675, 659), (659, 675, 676, 660), (660, 676, 677, 661), (661, 677, 678, 662), (662, 678, 679, 663), (663, 679, 680, 664), (664, 680, 681, 665), (665, 681, 682, 666), (666, 682, 683, 667), (667, 683, 684, 668), (668, 684, 685, 669), (669, 685, 686, 670), (670, 686, 687, 671), (671, 687, 672, 656), (672, 688, 689, 673), (673, 689, 690, 674), (674, 690, 691, 675), (675, 691, 692, 676), (676, 692, 693, 677), (677, 693, 694, 678), (678, 694, 695, 679), (679, 695, 696, 680), (680, 696, 697, 681), (681, 697, 698, 682), (682, 698, 699, 683), (683, 699, 700, 684), (684, 700, 701, 685), (685, 701, 702, 686), (686, 702, 703, 687), (687, 703, 688, 672), (688, 704, 705, 689), (689, 705, 706, 690), (690, 706, 707, 691), (691, 707, 708, 692), (692, 708, 709, 693), (693, 709, 710, 694), (694, 710, 711, 695), (695, 711, 712, 696), (696, 712, 713, 697), (697, 713, 714, 698), (698, 714, 715, 699), (699, 715, 716, 700), (700, 716, 717, 701), (701, 717, 718, 702), (702, 718, 719, 703), (703, 719, 704, 688), (704, 0, 1, 705), (705, 1, 2, 706), (706, 2, 3, 707), (707, 3, 4, 708), (708, 4, 5, 709), (709, 5, 6, 710), (710, 6, 7, 711), (711, 7, 8, 712), (712, 8, 9, 713), (713, 9, 10, 714), (714, 10, 11, 715), (715, 11, 12, 716), (716, 12, 13, 717), (717, 13, 14, 718), (718, 14, 15, 719), (719, 15, 0, 704)])
_uv = me_torus.uv_layers.new(name='UVMap')
_uv.uv.foreach_set('vector', [0.5111, 0.5, 0.5333, 0.5, 0.5333, 0.5625, 0.5111, 0.5625, 0.5111, 0.5625, 0.5333, 0.5625, 0.5333, 0.625, 0.5111, 0.625, 0.5111, 0.625, 0.5333, 0.625, 0.5333, 0.6875, 0.5111, 0.6875, 0.5111, 0.6875, 0.5333, 0.6875, 0.5333, 0.75, 0.5111, 0.75, 0.5111, 0.75, 0.5333, 0.75, 0.5333, 0.8125, 0.5111, 0.8125, 0.5111, 0.8125, 0.5333, 0.8125, 0.5333, 0.875, 0.5111, 0.875, 0.5111, 0.875, 0.5333, 0.875, 0.5333, 0.9375, 0.5111, 0.9375, 0.5111, 0.9375, 0.5333, 0.9375, 0.5333, 1.0, 0.5111, 1.0, 0.5111, 0.0, 0.5333, 0.0, 0.5333, 0.0625, 0.5111, 0.0625, 0.5111, 0.0625, 0.5333, 0.0625, 0.5333, 0.125, 0.5111, 0.125, 0.5111, 0.125, 0.5333, 0.125, 0.5333, 0.1875, 0.5111, 0.1875, 0.5111, 0.1875, 0.5333, 0.1875, 0.5333, 0.25, 0.5111, 0.25, 0.5111, 0.25, 0.5333, 0.25, 0.5333, 0.3125, 0.5111, 0.3125, 0.5111, 0.3125, 0.5333, 0.3125, 0.5333, 0.375, 0.5111, 0.375, 0.5111, 0.375, 0.5333, 0.375, 0.5333, 0.4375, 0.5111, 0.4375, 0.5111, 0.4375, 0.5333, 0.4375, 0.5333, 0.5, 0.5111, 0.5, 0.5333, 0.5, 0.5556, 0.5, 0.5556, 0.5625, 0.5333, 0.5625, 0.5333, 0.5625, 0.5556, 0.5625, 0.5556, 0.625, 0.5333, 0.625, 0.5333, 0.625, 0.5556, 0.625, 0.5556, 0.6875, 0.5333, 0.6875, 0.5333, 0.6875, 0.5556, 0.6875, 0.5556, 0.75, 0.5333, 0.75, 0.5333, 0.75, 0.5556, 0.75, 0.5556, 0.8125, 0.5333, 0.8125, 0.5333, 0.8125, 0.5556, 0.8125, 0.5556, 0.875, 0.5333, 0.875, 0.5333, 0.875, 0.5556, 0.875, 0.5556, 0.9375, 0.5333, 0.9375, 0.5333, 0.9375, 0.5556, 0.9375, 0.5556, 1.0, 0.5333, 1.0, 0.5333, 0.0, 0.5556, 0.0, 0.5556, 0.0625, 0.5333, 0.0625, 0.5333, 0.0625, 0.5556, 0.0625, 0.5556, 0.125, 0.5333, 0.125, 0.5333, 0.125, 0.5556, 0.125, 0.5556, 0.1875, 0.5333, 0.1875, 0.5333, 0.1875, 0.5556, 0.1875, 0.5556, 0.25, 0.5333, 0.25, 0.5333, 0.25, 0.5556, 0.25, 0.5556, 0.3125, 0.5333, 0.3125, 0.5333, 0.3125, 0.5556, 0.3125, 0.5556, 0.375, 0.5333, 0.375, 0.5333, 0.375, 0.5556, 0.375, 0.5556, 0.4375, 0.5333, 0.4375, 0.5333, 0.4375, 0.5556, 0.4375, 0.5556, 0.5, 0.5333, 0.5, 0.5556, 0.5, 0.5778, 0.5, 0.5778, 0.5625, 0.5556, 0.5625, 0.5556, 0.5625, 0.5778, 0.5625, 0.5778, 0.625, 0.5556, 0.625, 0.5556, 0.625, 0.5778, 0.625, 0.5778, 0.6875, 0.5556, 0.6875, 0.5556, 0.6875, 0.5778, 0.6875, 0.5778, 0.75, 0.5556, 0.75, 0.5556, 0.75, 0.5778, 0.75, 0.5778, 0.8125, 0.5556, 0.8125, 0.5556, 0.8125, 0.5778, 0.8125, 0.5778, 0.875, 0.5556, 0.875, 0.5556, 0.875, 0.5778, 0.875, 0.5778, 0.9375, 0.5556, 0.9375, 0.5556, 0.9375, 0.5778, 0.9375, 0.5778, 1.0, 0.5556, 1.0, 0.5556, 0.0, 0.5778, 0.0, 0.5778, 0.0625, 0.5556, 0.0625, 0.5556, 0.0625, 0.5778, 0.0625, 0.5778, 0.125, 0.5556, 0.125, 0.5556, 0.125, 0.5778, 0.125, 0.5778, 0.1875, 0.5556, 0.1875, 0.5556, 0.1875, 0.5778, 0.1875, 0.5778, 0.25, 0.5556, 0.25, 0.5556, 0.25, 0.5778, 0.25, 0.5778, 0.3125, 0.5556, 0.3125, 0.5556, 0.3125, 0.5778, 0.3125, 0.5778, 0.375, 0.5556, 0.375, 0.5556, 0.375, 0.5778, 0.375, 0.5778, 0.4375, 0.5556, 0.4375, 0.5556, 0.4375, 0.5778, 0.4375, 0.5778, 0.5, 0.5556, 0.5, 0.5778, 0.5, 0.6, 0.5, 0.6, 0.5625, 0.5778, 0.5625, 0.5778, 0.5625, 0.6, 0.5625, 0.6, 0.625, 0.5778, 0.625, 0.5778, 0.625, 0.6, 0.625, 0.6, 0.6875, 0.5778, 0.6875, 0.5778, 0.6875, 0.6, 0.6875, 0.6, 0.75, 0.5778, 0.75, 0.5778, 0.75, 0.6, 0.75, 0.6, 0.8125, 0.5778, 0.8125, 0.5778, 0.8125, 0.6, 0.8125, 0.6, 0.875, 0.5778, 0.875, 0.5778, 0.875, 0.6, 0.875, 0.6, 0.9375, 0.5778, 0.9375, 0.5778, 0.9375, 0.6, 0.9375, 0.6, 1.0, 0.5778, 1.0, 0.5778, 0.0, 0.6, 0.0, 0.6, 0.0625, 0.5778, 0.0625, 0.5778, 0.0625, 0.6, 0.0625, 0.6, 0.125, 0.5778, 0.125, 0.5778, 0.125, 0.6, 0.125, 0.6, 0.1875, 0.5778, 0.1875, 0.5778, 0.1875, 0.6, 0.1875, 0.6, 0.25, 0.5778, 0.25, 0.5778, 0.25, 0.6, 0.25, 0.6, 0.3125, 0.5778, 0.3125, 0.5778, 0.3125, 0.6, 0.3125, 0.6, 0.375, 0.5778, 0.375, 0.5778, 0.375, 0.6, 0.375, 0.6, 0.4375, 0.5778, 0.4375, 0.5778, 0.4375, 0.6, 0.4375, 0.6, 0.5, 0.5778, 0.5, 0.6, 0.5, 0.6222, 0.5, 0.6222, 0.5625, 0.6, 0.5625, 0.6, 0.5625, 0.6222, 0.5625, 0.6222, 0.625, 0.6, 0.625, 0.6, 0.625, 0.6222, 0.625, 0.6222, 0.6875, 0.6, 0.6875, 0.6, 0.6875, 0.6222, 0.6875, 0.6222, 0.75, 0.6, 0.75, 0.6, 0.75, 0.6222, 0.75, 0.6222, 0.8125, 0.6, 0.8125, 0.6, 0.8125, 0.6222, 0.8125, 0.6222, 0.875, 0.6, 0.875, 0.6, 0.875, 0.6222, 0.875, 0.6222, 0.9375, 0.6, 0.9375, 0.6, 0.9375, 0.6222, 0.9375, 0.6222, 1.0, 0.6, 1.0, 0.6, 0.0, 0.6222, 0.0, 0.6222, 0.0625, 0.6, 0.0625, 0.6, 0.0625, 0.6222, 0.0625, 0.6222, 0.125, 0.6, 0.125, 0.6, 0.125, 0.6222, 0.125, 0.6222, 0.1875, 0.6, 0.1875, 0.6, 0.1875, 0.6222, 0.1875, 0.6222, 0.25, 0.6, 0.25, 0.6, 0.25, 0.6222, 0.25, 0.6222, 0.3125, 0.6, 0.3125, 0.6, 0.3125, 0.6222, 0.3125, 0.6222, 0.375, 0.6, 0.375, 0.6, 0.375, 0.6222, 0.375, 0.6222, 0.4375, 0.6, 0.4375, 0.6, 0.4375, 0.6222, 0.4375, 0.6222, 0.5, 0.6, 0.5, 0.6222, 0.5, 0.6444, 0.5, 0.6444, 0.5625, 0.6222, 0.5625, 0.6222, 0.5625, 0.6444, 0.5625, 0.6444, 0.625, 0.6222, 0.625, 0.6222, 0.625, 0.6444, 0.625, 0.6444, 0.6875, 0.6222, 0.6875, 0.6222, 0.6875, 0.6444, 0.6875, 0.6444, 0.75, 0.6222, 0.75, 0.6222, 0.75, 0.6444, 0.75, 0.6444, 0.8125, 0.6222, 0.8125, 0.6222, 0.8125, 0.6444, 0.8125, 0.6444, 0.875, 0.6222, 0.875, 0.6222, 0.875, 0.6444, 0.875, 0.6444, 0.9375, 0.6222, 0.9375, 0.6222, 0.9375, 0.6444, 0.9375, 0.6444, 1.0, 0.6222, 1.0, 0.6222, 0.0, 0.6444, 0.0, 0.6444, 0.0625, 0.6222, 0.0625, 0.6222, 0.0625, 0.6444, 0.0625, 0.6444, 0.125, 0.6222, 0.125, 0.6222, 0.125, 0.6444, 0.125, 0.6444, 0.1875, 0.6222, 0.1875, 0.6222, 0.1875, 0.6444, 0.1875, 0.6444, 0.25, 0.6222, 0.25, 0.6222, 0.25, 0.6444, 0.25, 0.6444, 0.3125, 0.6222, 0.3125, 0.6222, 0.3125, 0.6444, 0.3125, 0.6444, 0.375, 0.6222, 0.375, 0.6222, 0.375, 0.6444, 0.375, 0.6444, 0.4375, 0.6222, 0.4375, 0.6222, 0.4375, 0.6444, 0.4375, 0.6444, 0.5, 0.6222, 0.5, 0.6444, 0.5, 0.6667, 0.5, 0.6667, 0.5625, 0.6444, 0.5625, 0.6444, 0.5625, 0.6667, 0.5625, 0.6667, 0.625, 0.6444, 0.625, 0.6444, 0.625, 0.6667, 0.625, 0.6667, 0.6875, 0.6444, 0.6875, 0.6444, 0.6875, 0.6667, 0.6875, 0.6667, 0.75, 0.6444, 0.75, 0.6444, 0.75, 0.6667, 0.75, 0.6667, 0.8125, 0.6444, 0.8125, 0.6444, 0.8125, 0.6667, 0.8125, 0.6667, 0.875, 0.6444, 0.875, 0.6444, 0.875, 0.6667, 0.875, 0.6667, 0.9375, 0.6444, 0.9375, 0.6444, 0.9375, 0.6667, 0.9375, 0.6667, 1.0, 0.6444, 1.0, 0.6444, 0.0, 0.6667, 0.0, 0.6667, 0.0625, 0.6444, 0.0625, 0.6444, 0.0625, 0.6667, 0.0625, 0.6667, 0.125, 0.6444, 0.125, 0.6444, 0.125, 0.6667, 0.125, 0.6667, 0.1875, 0.6444, 0.1875, 0.6444, 0.1875, 0.6667, 0.1875, 0.6667, 0.25, 0.6444, 0.25, 0.6444, 0.25, 0.6667, 0.25, 0.6667, 0.3125, 0.6444, 0.3125, 0.6444, 0.3125, 0.6667, 0.3125, 0.6667, 0.375, 0.6444, 0.375, 0.6444, 0.375, 0.6667, 0.375, 0.6667, 0.4375, 0.6444, 0.4375, 0.6444, 0.4375, 0.6667, 0.4375, 0.6667, 0.5, 0.6444, 0.5, 0.6667, 0.5, 0.6889, 0.5, 0.6889, 0.5625, 0.6667, 0.5625, 0.6667, 0.5625, 0.6889, 0.5625, 0.6889, 0.625, 0.6667, 0.625, 0.6667, 0.625, 0.6889, 0.625, 0.6889, 0.6875, 0.6667, 0.6875, 0.6667, 0.6875, 0.6889, 0.6875, 0.6889, 0.75, 0.6667, 0.75, 0.6667, 0.75, 0.6889, 0.75, 0.6889, 0.8125, 0.6667, 0.8125, 0.6667, 0.8125, 0.6889, 0.8125, 0.6889, 0.875, 0.6667, 0.875, 0.6667, 0.875, 0.6889, 0.875, 0.6889, 0.9375, 0.6667, 0.9375, 0.6667, 0.9375, 0.6889, 0.9375, 0.6889, 1.0, 0.6667, 1.0, 0.6667, 0.0, 0.6889, 0.0, 0.6889, 0.0625, 0.6667, 0.0625, 0.6667, 0.0625, 0.6889, 0.0625, 0.6889, 0.125, 0.6667, 0.125, 0.6667, 0.125, 0.6889, 0.125, 0.6889, 0.1875, 0.6667, 0.1875, 0.6667, 0.1875, 0.6889, 0.1875, 0.6889, 0.25, 0.6667, 0.25, 0.6667, 0.25, 0.6889, 0.25, 0.6889, 0.3125, 0.6667, 0.3125, 0.6667, 0.3125, 0.6889, 0.3125, 0.6889, 0.375, 0.6667, 0.375, 0.6667, 0.375, 0.6889, 0.375, 0.6889, 0.4375, 0.6667, 0.4375, 0.6667, 0.4375, 0.6889, 0.4375, 0.6889, 0.5, 0.6667, 0.5, 0.6889, 0.5, 0.7111, 0.5, 0.7111, 0.5625, 0.6889, 0.5625, 0.6889, 0.5625, 0.7111, 0.5625, 0.7111, 0.625, 0.6889, 0.625, 0.6889, 0.625, 0.7111, 0.625, 0.7111, 0.6875, 0.6889, 0.6875, 0.6889, 0.6875, 0.7111, 0.6875, 0.7111, 0.75, 0.6889, 0.75, 0.6889, 0.75, 0.7111, 0.75, 0.7111, 0.8125, 0.6889, 0.8125, 0.6889, 0.8125, 0.7111, 0.8125, 0.7111, 0.875, 0.6889, 0.875, 0.6889, 0.875, 0.7111, 0.875, 0.7111, 0.9375, 0.6889, 0.9375, 0.6889, 0.9375, 0.7111, 0.9375, 0.7111, 1.0, 0.6889, 1.0, 0.6889, 0.0, 0.7111, 0.0, 0.7111, 0.0625, 0.6889, 0.0625, 0.6889, 0.0625, 0.7111, 0.0625, 0.7111, 0.125, 0.6889, 0.125, 0.6889, 0.125, 0.7111, 0.125, 0.7111, 0.1875, 0.6889, 0.1875, 0.6889, 0.1875, 0.7111, 0.1875, 0.7111, 0.25, 0.6889, 0.25, 0.6889, 0.25, 0.7111, 0.25, 0.7111, 0.3125, 0.6889, 0.3125, 0.6889, 0.3125, 0.7111, 0.3125, 0.7111, 0.375, 0.6889, 0.375, 0.6889, 0.375, 0.7111, 0.375, 0.7111, 0.4375, 0.6889, 0.4375, 0.6889, 0.4375, 0.7111, 0.4375, 0.7111, 0.5, 0.6889, 0.5, 0.7111, 0.5, 0.7333, 0.5, 0.7333, 0.5625, 0.7111, 0.5625, 0.7111, 0.5625, 0.7333, 0.5625, 0.7333, 0.625, 0.7111, 0.625, 0.7111, 0.625, 0.7333, 0.625, 0.7333, 0.6875, 0.7111, 0.6875, 0.7111, 0.6875, 0.7333, 0.6875, 0.7333, 0.75, 0.7111, 0.75, 0.7111, 0.75, 0.7333, 0.75, 0.7333, 0.8125, 0.7111, 0.8125, 0.7111, 0.8125, 0.7333, 0.8125, 0.7333, 0.875, 0.7111, 0.875, 0.7111, 0.875, 0.7333, 0.875, 0.7333, 0.9375, 0.7111, 0.9375, 0.7111, 0.9375, 0.7333, 0.9375, 0.7333, 1.0, 0.7111, 1.0, 0.7111, 0.0, 0.7333, 0.0, 0.7333, 0.0625, 0.7111, 0.0625, 0.7111, 0.0625, 0.7333, 0.0625, 0.7333, 0.125, 0.7111, 0.125, 0.7111, 0.125, 0.7333, 0.125, 0.7333, 0.1875, 0.7111, 0.1875, 0.7111, 0.1875, 0.7333, 0.1875, 0.7333, 0.25, 0.7111, 0.25, 0.7111, 0.25, 0.7333, 0.25, 0.7333, 0.3125, 0.7111, 0.3125, 0.7111, 0.3125, 0.7333, 0.3125, 0.7333, 0.375, 0.7111, 0.375, 0.7111, 0.375, 0.7333, 0.375, 0.7333, 0.4375, 0.7111, 0.4375, 0.7111, 0.4375, 0.7333, 0.4375, 0.7333, 0.5, 0.7111, 0.5, 0.7333, 0.5, 0.7556, 0.5, 0.7556, 0.5625, 0.7333, 0.5625, 0.7333, 0.5625, 0.7556, 0.5625, 0.7556, 0.625, 0.7333, 0.625, 0.7333, 0.625, 0.7556, 0.625, 0.7556, 0.6875, 0.7333, 0.6875, 0.7333, 0.6875, 0.7556, 0.6875, 0.7556, 0.75, 0.7333, 0.75, 0.7333, 0.75, 0.7556, 0.75, 0.7556, 0.8125, 0.7333, 0.8125, 0.7333, 0.8125, 0.7556, 0.8125, 0.7556, 0.875, 0.7333, 0.875, 0.7333, 0.875, 0.7556, 0.875, 0.7556, 0.9375, 0.7333, 0.9375, 0.7333, 0.9375, 0.7556, 0.9375, 0.7556, 1.0, 0.7333, 1.0, 0.7333, 0.0, 0.7556, 0.0, 0.7556, 0.0625, 0.7333, 0.0625, 0.7333, 0.0625, 0.7556, 0.0625, 0.7556, 0.125, 0.7333, 0.125, 0.7333, 0.125, 0.7556, 0.125, 0.7556, 0.1875, 0.7333, 0.1875, 0.7333, 0.1875, 0.7556, 0.1875, 0.7556, 0.25, 0.7333, 0.25, 0.7333, 0.25, 0.7556, 0.25, 0.7556, 0.3125, 0.7333, 0.3125, 0.7333, 0.3125, 0.7556, 0.3125, 0.7556, 0.375, 0.7333, 0.375, 0.7333, 0.375, 0.7556, 0.375, 0.7556, 0.4375, 0.7333, 0.4375, 0.7333, 0.4375, 0.7556, 0.4375, 0.7556, 0.5, 0.7333, 0.5, 0.7556, 0.5, 0.7778, 0.5, 0.7778, 0.5625, 0.7556, 0.5625, 0.7556, 0.5625, 0.7778, 0.5625, 0.7778, 0.625, 0.7556, 0.625, 0.7556, 0.625, 0.7778, 0.625, 0.7778, 0.6875, 0.7556, 0.6875, 0.7556, 0.6875, 0.7778, 0.6875, 0.7778, 0.75, 0.7556, 0.75, 0.7556, 0.75, 0.7778, 0.75, 0.7778, 0.8125, 0.7556, 0.8125, 0.7556, 0.8125, 0.7778, 0.8125, 0.7778, 0.875, 0.7556, 0.875, 0.7556, 0.875, 0.7778, 0.875, 0.7778, 0.9375, 0.7556, 0.9375, 0.7556, 0.9375, 0.7778, 0.9375, 0.7778, 1.0, 0.7556, 1.0, 0.7556, 0.0, 0.7778, 0.0, 0.7778, 0.0625, 0.7556, 0.0625, 0.7556, 0.0625, 0.7778, 0.0625, 0.7778, 0.125, 0.7556, 0.125, 0.7556, 0.125, 0.7778, 0.125, 0.7778, 0.1875, 0.7556, 0.1875, 0.7556, 0.1875, 0.7778, 0.1875, 0.7778, 0.25, 0.7556, 0.25, 0.7556, 0.25, 0.7778, 0.25, 0.7778, 0.3125, 0.7556, 0.3125, 0.7556, 0.3125, 0.7778, 0.3125, 0.7778, 0.375, 0.7556, 0.375, 0.7556, 0.375, 0.7778, 0.375, 0.7778, 0.4375, 0.7556, 0.4375, 0.7556, 0.4375, 0.7778, 0.4375, 0.7778, 0.5, 0.7556, 0.5, 0.7778, 0.5, 0.8, 0.5, 0.8, 0.5625, 0.7778, 0.5625, 0.7778, 0.5625, 0.8, 0.5625, 0.8, 0.625, 0.7778, 0.625, 0.7778, 0.625, 0.8, 0.625, 0.8, 0.6875, 0.7778, 0.6875, 0.7778, 0.6875, 0.8, 0.6875, 0.8, 0.75, 0.7778, 0.75, 0.7778, 0.75, 0.8, 0.75, 0.8, 0.8125, 0.7778, 0.8125, 0.7778, 0.8125, 0.8, 0.8125, 0.8, 0.875, 0.7778, 0.875, 0.7778, 0.875, 0.8, 0.875, 0.8, 0.9375, 0.7778, 0.9375, 0.7778, 0.9375, 0.8, 0.9375, 0.8, 1.0, 0.7778, 1.0, 0.7778, 0.0, 0.8, 0.0, 0.8, 0.0625, 0.7778, 0.0625, 0.7778, 0.0625, 0.8, 0.0625, 0.8, 0.125, 0.7778, 0.125, 0.7778, 0.125, 0.8, 0.125, 0.8, 0.1875, 0.7778, 0.1875, 0.7778, 0.1875, 0.8, 0.1875, 0.8, 0.25, 0.7778, 0.25, 0.7778, 0.25, 0.8, 0.25, 0.8, 0.3125, 0.7778, 0.3125, 0.7778, 0.3125, 0.8, 0.3125, 0.8, 0.375, 0.7778, 0.375, 0.7778, 0.375, 0.8, 0.375, 0.8, 0.4375, 0.7778, 0.4375, 0.7778, 0.4375, 0.8, 0.4375, 0.8, 0.5, 0.7778, 0.5, 0.8, 0.5, 0.8222, 0.5, 0.8222, 0.5625, 0.8, 0.5625, 0.8, 0.5625, 0.8222, 0.5625, 0.8222, 0.625, 0.8, 0.625, 0.8, 0.625, 0.8222, 0.625, 0.8222, 0.6875, 0.8, 0.6875, 0.8, 0.6875, 0.8222, 0.6875, 0.8222, 0.75, 0.8, 0.75, 0.8, 0.75, 0.8222, 0.75, 0.8222, 0.8125, 0.8, 0.8125, 0.8, 0.8125, 0.8222, 0.8125, 0.8222, 0.875, 0.8, 0.875, 0.8, 0.875, 0.8222, 0.875, 0.8222, 0.9375, 0.8, 0.9375, 0.8, 0.9375, 0.8222, 0.9375, 0.8222, 1.0, 0.8, 1.0, 0.8, 0.0, 0.8222, 0.0, 0.8222, 0.0625, 0.8, 0.0625, 0.8, 0.0625, 0.8222, 0.0625, 0.8222, 0.125, 0.8, 0.125, 0.8, 0.125, 0.8222, 0.125, 0.8222, 0.1875, 0.8, 0.1875, 0.8, 0.1875, 0.8222, 0.1875, 0.8222, 0.25, 0.8, 0.25, 0.8, 0.25, 0.8222, 0.25, 0.8222, 0.3125, 0.8, 0.3125, 0.8, 0.3125, 0.8222, 0.3125, 0.8222, 0.375, 0.8, 0.375, 0.8, 0.375, 0.8222, 0.375, 0.8222, 0.4375, 0.8, 0.4375, 0.8, 0.4375, 0.8222, 0.4375, 0.8222, 0.5, 0.8, 0.5, 0.8222, 0.5, 0.8444, 0.5, 0.8444, 0.5625, 0.8222, 0.5625, 0.8222, 0.5625, 0.8444, 0.5625, 0.8444, 0.625, 0.8222, 0.625, 0.8222, 0.625, 0.8444, 0.625, 0.8444, 0.6875, 0.8222, 0.6875, 0.8222, 0.6875, 0.8444, 0.6875, 0.8444, 0.75, 0.8222, 0.75, 0.8222, 0.75, 0.8444, 0.75, 0.8444, 0.8125, 0.8222, 0.8125, 0.8222, 0.8125, 0.8444, 0.8125, 0.8444, 0.875, 0.8222, 0.875, 0.8222, 0.875, 0.8444, 0.875, 0.8444, 0.9375, 0.8222, 0.9375, 0.8222, 0.9375, 0.8444, 0.9375, 0.8444, 1.0, 0.8222, 1.0, 0.8222, 0.0, 0.8444, 0.0, 0.8444, 0.0625, 0.8222, 0.0625, 0.8222, 0.0625, 0.8444, 0.0625, 0.8444, 0.125, 0.8222, 0.125, 0.8222, 0.125, 0.8444, 0.125, 0.8444, 0.1875, 0.8222, 0.1875, 0.8222, 0.1875, 0.8444, 0.1875, 0.8444, 0.25, 0.8222, 0.25, 0.8222, 0.25, 0.8444, 0.25, 0.8444, 0.3125, 0.8222, 0.3125, 0.8222, 0.3125, 0.8444, 0.3125, 0.8444, 0.375, 0.8222, 0.375, 0.8222, 0.375, 0.8444, 0.375, 0.8444, 0.4375, 0.8222, 0.4375, 0.8222, 0.4375, 0.8444, 0.4375, 0.8444, 0.5, 0.8222, 0.5, 0.8444, 0.5, 0.8667, 0.5, 0.8667, 0.5625, 0.8444, 0.5625, 0.8444, 0.5625, 0.8667, 0.5625, 0.8667, 0.625, 0.8444, 0.625, 0.8444, 0.625, 0.8667, 0.625, 0.8667, 0.6875, 0.8444, 0.6875, 0.8444, 0.6875, 0.8667, 0.6875, 0.8667, 0.75, 0.8444, 0.75, 0.8444, 0.75, 0.8667, 0.75, 0.8667, 0.8125, 0.8444, 0.8125, 0.8444, 0.8125, 0.8667, 0.8125, 0.8667, 0.875, 0.8444, 0.875, 0.8444, 0.875, 0.8667, 0.875, 0.8667, 0.9375, 0.8444, 0.9375, 0.8444, 0.9375, 0.8667, 0.9375, 0.8667, 1.0, 0.8444, 1.0, 0.8444, 0.0, 0.8667, 0.0, 0.8667, 0.0625, 0.8444, 0.0625, 0.8444, 0.0625, 0.8667, 0.0625, 0.8667, 0.125, 0.8444, 0.125, 0.8444, 0.125, 0.8667, 0.125, 0.8667, 0.1875, 0.8444, 0.1875, 0.8444, 0.1875, 0.8667, 0.1875, 0.8667, 0.25, 0.8444, 0.25, 0.8444, 0.25, 0.8667, 0.25, 0.8667, 0.3125, 0.8444, 0.3125, 0.8444, 0.3125, 0.8667, 0.3125, 0.8667, 0.375, 0.8444, 0.375, 0.8444, 0.375, 0.8667, 0.375, 0.8667, 0.4375, 0.8444, 0.4375, 0.8444, 0.4375, 0.8667, 0.4375, 0.8667, 0.5, 0.8444, 0.5, 0.8667, 0.5, 0.8889, 0.5, 0.8889, 0.5625, 0.8667, 0.5625, 0.8667, 0.5625, 0.8889, 0.5625, 0.8889, 0.625, 0.8667, 0.625, 0.8667, 0.625, 0.8889, 0.625, 0.8889, 0.6875, 0.8667, 0.6875, 0.8667, 0.6875, 0.8889, 0.6875, 0.8889, 0.75, 0.8667, 0.75, 0.8667, 0.75, 0.8889, 0.75, 0.8889, 0.8125, 0.8667, 0.8125, 0.8667, 0.8125, 0.8889, 0.8125, 0.8889, 0.875, 0.8667, 0.875, 0.8667, 0.875, 0.8889, 0.875, 0.8889, 0.9375, 0.8667, 0.9375, 0.8667, 0.9375, 0.8889, 0.9375, 0.8889, 1.0, 0.8667, 1.0, 0.8667, 0.0, 0.8889, 0.0, 0.8889, 0.0625, 0.8667, 0.0625, 0.8667, 0.0625, 0.8889, 0.0625, 0.8889, 0.125, 0.8667, 0.125, 0.8667, 0.125, 0.8889, 0.125, 0.8889, 0.1875, 0.8667, 0.1875, 0.8667, 0.1875, 0.8889, 0.1875, 0.8889, 0.25, 0.8667, 0.25, 0.8667, 0.25, 0.8889, 0.25, 0.8889, 0.3125, 0.8667, 0.3125, 0.8667, 0.3125, 0.8889, 0.3125, 0.8889, 0.375, 0.8667, 0.375, 0.8667, 0.375, 0.8889, 0.375, 0.8889, 0.4375, 0.8667, 0.4375, 0.8667, 0.4375, 0.8889, 0.4375, 0.8889, 0.5, 0.8667, 0.5, 0.8889, 0.5, 0.9111, 0.5, 0.9111, 0.5625, 0.8889, 0.5625, 0.8889, 0.5625, 0.9111, 0.5625, 0.9111, 0.625, 0.8889, 0.625, 0.8889, 0.625, 0.9111, 0.625, 0.9111, 0.6875, 0.8889, 0.6875, 0.8889, 0.6875, 0.9111, 0.6875, 0.9111, 0.75, 0.8889, 0.75, 0.8889, 0.75, 0.9111, 0.75, 0.9111, 0.8125, 0.8889, 0.8125, 0.8889, 0.8125, 0.9111, 0.8125, 0.9111, 0.875, 0.8889, 0.875, 0.8889, 0.875, 0.9111, 0.875, 0.9111, 0.9375, 0.8889, 0.9375, 0.8889, 0.9375, 0.9111, 0.9375, 0.9111, 1.0, 0.8889, 1.0, 0.8889, 0.0, 0.9111, 0.0, 0.9111, 0.0625, 0.8889, 0.0625, 0.8889, 0.0625, 0.9111, 0.0625, 0.9111, 0.125, 0.8889, 0.125, 0.8889, 0.125, 0.9111, 0.125, 0.9111, 0.1875, 0.8889, 0.1875, 0.8889, 0.1875, 0.9111, 0.1875, 0.9111, 0.25, 0.8889, 0.25, 0.8889, 0.25, 0.9111, 0.25, 0.9111, 0.3125, 0.8889, 0.3125, 0.8889, 0.3125, 0.9111, 0.3125, 0.9111, 0.375, 0.8889, 0.375, 0.8889, 0.375, 0.9111, 0.375, 0.9111, 0.4375, 0.8889, 0.4375, 0.8889, 0.4375, 0.9111, 0.4375, 0.9111, 0.5, 0.8889, 0.5, 0.9111, 0.5, 0.9333, 0.5, 0.9333, 0.5625, 0.9111, 0.5625, 0.9111, 0.5625, 0.9333, 0.5625, 0.9333, 0.625, 0.9111, 0.625, 0.9111, 0.625, 0.9333, 0.625, 0.9333, 0.6875, 0.9111, 0.6875, 0.9111, 0.6875, 0.9333, 0.6875, 0.9333, 0.75, 0.9111, 0.75, 0.9111, 0.75, 0.9333, 0.75, 0.9333, 0.8125, 0.9111, 0.8125, 0.9111, 0.8125, 0.9333, 0.8125, 0.9333, 0.875, 0.9111, 0.875, 0.9111, 0.875, 0.9333, 0.875, 0.9333, 0.9375, 0.9111, 0.9375, 0.9111, 0.9375, 0.9333, 0.9375, 0.9333, 1.0, 0.9111, 1.0, 0.9111, 0.0, 0.9333, 0.0, 0.9333, 0.0625, 0.9111, 0.0625, 0.9111, 0.0625, 0.9333, 0.0625, 0.9333, 0.125, 0.9111, 0.125, 0.9111, 0.125, 0.9333, 0.125, 0.9333, 0.1875, 0.9111, 0.1875, 0.9111, 0.1875, 0.9333, 0.1875, 0.9333, 0.25, 0.9111, 0.25, 0.9111, 0.25, 0.9333, 0.25, 0.9333, 0.3125, 0.9111, 0.3125, 0.9111, 0.3125, 0.9333, 0.3125, 0.9333, 0.375, 0.9111, 0.375, 0.9111, 0.375, 0.9333, 0.375, 0.9333, 0.4375, 0.9111, 0.4375, 0.9111, 0.4375, 0.9333, 0.4375, 0.9333, 0.5, 0.9111, 0.5, 0.9333, 0.5, 0.9556, 0.5, 0.9556, 0.5625, 0.9333, 0.5625, 0.9333, 0.5625, 0.9556, 0.5625, 0.9556, 0.625, 0.9333, 0.625, 0.9333, 0.625, 0.9556, 0.625, 0.9556, 0.6875, 0.9333, 0.6875, 0.9333, 0.6875, 0.9556, 0.6875, 0.9556, 0.75, 0.9333, 0.75, 0.9333, 0.75, 0.9556, 0.75, 0.9556, 0.8125, 0.9333, 0.8125, 0.9333, 0.8125, 0.9556, 0.8125, 0.9556, 0.875, 0.9333, 0.875, 0.9333, 0.875, 0.9556, 0.875, 0.9556, 0.9375, 0.9333, 0.9375, 0.9333, 0.9375, 0.9556, 0.9375, 0.9556, 1.0, 0.9333, 1.0, 0.9333, 0.0, 0.9556, 0.0, 0.9556, 0.0625, 0.9333, 0.0625, 0.9333, 0.0625, 0.9556, 0.0625, 0.9556, 0.125, 0.9333, 0.125, 0.9333, 0.125, 0.9556, 0.125, 0.9556, 0.1875, 0.9333, 0.1875, 0.9333, 0.1875, 0.9556, 0.1875, 0.9556, 0.25, 0.9333, 0.25, 0.9333, 0.25, 0.9556, 0.25, 0.9556, 0.3125, 0.9333, 0.3125, 0.9333, 0.3125, 0.9556, 0.3125, 0.9556, 0.375, 0.9333, 0.375, 0.9333, 0.375, 0.9556, 0.375, 0.9556, 0.4375, 0.9333, 0.4375, 0.9333, 0.4375, 0.9556, 0.4375, 0.9556, 0.5, 0.9333, 0.5, 0.9556, 0.5, 0.9778, 0.5, 0.9778, 0.5625, 0.9556, 0.5625, 0.9556, 0.5625, 0.9778, 0.5625, 0.9778, 0.625, 0.9556, 0.625, 0.9556, 0.625, 0.9778, 0.625, 0.9778, 0.6875, 0.9556, 0.6875, 0.9556, 0.6875, 0.9778, 0.6875, 0.9778, 0.75, 0.9556, 0.75, 0.9556, 0.75, 0.9778, 0.75, 0.9778, 0.8125, 0.9556, 0.8125, 0.9556, 0.8125, 0.9778, 0.8125, 0.9778, 0.875, 0.9556, 0.875, 0.9556, 0.875, 0.9778, 0.875, 0.9778, 0.9375, 0.9556, 0.9375, 0.9556, 0.9375, 0.9778, 0.9375, 0.9778, 1.0, 0.9556, 1.0, 0.9556, 0.0, 0.9778, 0.0, 0.9778, 0.0625, 0.9556, 0.0625, 0.9556, 0.0625, 0.9778, 0.0625, 0.9778, 0.125, 0.9556, 0.125, 0.9556, 0.125, 0.9778, 0.125, 0.9778, 0.1875, 0.9556, 0.1875, 0.9556, 0.1875, 0.9778, 0.1875, 0.9778, 0.25, 0.9556, 0.25, 0.9556, 0.25, 0.9778, 0.25, 0.9778, 0.3125, 0.9556, 0.3125, 0.9556, 0.3125, 0.9778, 0.3125, 0.9778, 0.375, 0.9556, 0.375, 0.9556, 0.375, 0.9778, 0.375, 0.9778, 0.4375, 0.9556, 0.4375, 0.9556, 0.4375, 0.9778, 0.4375, 0.9778, 0.5, 0.9556, 0.5, 0.9778, 0.5, 1.0, 0.5, 1.0, 0.5625, 0.9778, 0.5625, 0.9778, 0.5625, 1.0, 0.5625, 1.0, 0.625, 0.9778, 0.625, 0.9778, 0.625, 1.0, 0.625, 1.0, 0.6875, 0.9778, 0.6875, 0.9778, 0.6875, 1.0, 0.6875, 1.0, 0.75, 0.9778, 0.75, 0.9778, 0.75, 1.0, 0.75, 1.0, 0.8125, 0.9778, 0.8125, 0.9778, 0.8125, 1.0, 0.8125, 1.0, 0.875, 0.9778, 0.875, 0.9778, 0.875, 1.0, 0.875, 1.0, 0.9375, 0.9778, 0.9375, 0.9778, 0.9375, 1.0, 0.9375, 1.0, 1.0, 0.9778, 1.0, 0.9778, 0.0, 1.0, 0.0, 1.0, 0.0625, 0.9778, 0.0625, 0.9778, 0.0625, 1.0, 0.0625, 1.0, 0.125, 0.9778, 0.125, 0.9778, 0.125, 1.0, 0.125, 1.0, 0.1875, 0.9778, 0.1875, 0.9778, 0.1875, 1.0, 0.1875, 1.0, 0.25, 0.9778, 0.25, 0.9778, 0.25, 1.0, 0.25, 1.0, 0.3125, 0.9778, 0.3125, 0.9778, 0.3125, 1.0, 0.3125, 1.0, 0.375, 0.9778, 0.375, 0.9778, 0.375, 1.0, 0.375, 1.0, 0.4375, 0.9778, 0.4375, 0.9778, 0.4375, 1.0, 0.4375, 1.0, 0.5, 0.9778, 0.5, 6.661e-16, 0.5, 0.02222, 0.5, 0.02222, 0.5625, 6.661e-16, 0.5625, 6.661e-16, 0.5625, 0.02222, 0.5625, 0.02222, 0.625, 6.661e-16, 0.625, 6.661e-16, 0.625, 0.02222, 0.625, 0.02222, 0.6875, 6.661e-16, 0.6875, 6.661e-16, 0.6875, 0.02222, 0.6875, 0.02222, 0.75, 6.661e-16, 0.75, 6.661e-16, 0.75, 0.02222, 0.75, 0.02222, 0.8125, 6.661e-16, 0.8125, 6.661e-16, 0.8125, 0.02222, 0.8125, 0.02222, 0.875, 6.661e-16, 0.875, 6.661e-16, 0.875, 0.02222, 0.875, 0.02222, 0.9375, 6.661e-16, 0.9375, 6.661e-16, 0.9375, 0.02222, 0.9375, 0.02222, 1.0, 6.661e-16, 1.0, 6.661e-16, 0.0, 0.02222, 0.0, 0.02222, 0.0625, 6.661e-16, 0.0625, 6.661e-16, 0.0625, 0.02222, 0.0625, 0.02222, 0.125, 6.661e-16, 0.125, 6.661e-16, 0.125, 0.02222, 0.125, 0.02222, 0.1875, 6.661e-16, 0.1875, 6.661e-16, 0.1875, 0.02222, 0.1875, 0.02222, 0.25, 6.661e-16, 0.25, 6.661e-16, 0.25, 0.02222, 0.25, 0.02222, 0.3125, 6.661e-16, 0.3125, 6.661e-16, 0.3125, 0.02222, 0.3125, 0.02222, 0.375, 6.661e-16, 0.375, 6.661e-16, 0.375, 0.02222, 0.375, 0.02222, 0.4375, 6.661e-16, 0.4375, 6.661e-16, 0.4375, 0.02222, 0.4375, 0.02222, 0.5, 6.661e-16, 0.5, 0.02222, 0.5, 0.04444, 0.5, 0.04444, 0.5625, 0.02222, 0.5625, 0.02222, 0.5625, 0.04444, 0.5625, 0.04444, 0.625, 0.02222, 0.625, 0.02222, 0.625, 0.04444, 0.625, 0.04444, 0.6875, 0.02222, 0.6875, 0.02222, 0.6875, 0.04444, 0.6875, 0.04444, 0.75, 0.02222, 0.75, 0.02222, 0.75, 0.04444, 0.75, 0.04444, 0.8125, 0.02222, 0.8125, 0.02222, 0.8125, 0.04444, 0.8125, 0.04444, 0.875, 0.02222, 0.875, 0.02222, 0.875, 0.04444, 0.875, 0.04444, 0.9375, 0.02222, 0.9375, 0.02222, 0.9375, 0.04444, 0.9375, 0.04444, 1.0, 0.02222, 1.0, 0.02222, 0.0, 0.04444, 0.0, 0.04444, 0.0625, 0.02222, 0.0625, 0.02222, 0.0625, 0.04444, 0.0625, 0.04444, 0.125, 0.02222, 0.125, 0.02222, 0.125, 0.04444, 0.125, 0.04444, 0.1875, 0.02222, 0.1875, 0.02222, 0.1875, 0.04444, 0.1875, 0.04444, 0.25, 0.02222, 0.25, 0.02222, 0.25, 0.04444, 0.25, 0.04444, 0.3125, 0.02222, 0.3125, 0.02222, 0.3125, 0.04444, 0.3125, 0.04444, 0.375, 0.02222, 0.375, 0.02222, 0.375, 0.04444, 0.375, 0.04444, 0.4375, 0.02222, 0.4375, 0.02222, 0.4375, 0.04444, 0.4375, 0.04444, 0.5, 0.02222, 0.5, 0.04444, 0.5, 0.06667, 0.5, 0.06667, 0.5625, 0.04444, 0.5625, 0.04444, 0.5625, 0.06667, 0.5625, 0.06667, 0.625, 0.04444, 0.625, 0.04444, 0.625, 0.06667, 0.625, 0.06667, 0.6875, 0.04444, 0.6875, 0.04444, 0.6875, 0.06667, 0.6875, 0.06667, 0.75, 0.04444, 0.75, 0.04444, 0.75, 0.06667, 0.75, 0.06667, 0.8125, 0.04444, 0.8125, 0.04444, 0.8125, 0.06667, 0.8125, 0.06667, 0.875, 0.04444, 0.875, 0.04444, 0.875, 0.06667, 0.875, 0.06667, 0.9375, 0.04444, 0.9375, 0.04444, 0.9375, 0.06667, 0.9375, 0.06667, 1.0, 0.04444, 1.0, 0.04444, 0.0, 0.06667, 0.0, 0.06667, 0.0625, 0.04444, 0.0625, 0.04444, 0.0625, 0.06667, 0.0625, 0.06667, 0.125, 0.04444, 0.125, 0.04444, 0.125, 0.06667, 0.125, 0.06667, 0.1875, 0.04444, 0.1875, 0.04444, 0.1875, 0.06667, 0.1875, 0.06667, 0.25, 0.04444, 0.25, 0.04444, 0.25, 0.06667, 0.25, 0.06667, 0.3125, 0.04444, 0.3125, 0.04444, 0.3125, 0.06667, 0.3125, 0.06667, 0.375, 0.04444, 0.375, 0.04444, 0.375, 0.06667, 0.375, 0.06667, 0.4375, 0.04444, 0.4375, 0.04444, 0.4375, 0.06667, 0.4375, 0.06667, 0.5, 0.04444, 0.5, 0.06667, 0.5, 0.08889, 0.5, 0.08889, 0.5625, 0.06667, 0.5625, 0.06667, 0.5625, 0.08889, 0.5625, 0.08889, 0.625, 0.06667, 0.625, 0.06667, 0.625, 0.08889, 0.625, 0.08889, 0.6875, 0.06667, 0.6875, 0.06667, 0.6875, 0.08889, 0.6875, 0.08889, 0.75, 0.06667, 0.75, 0.06667, 0.75, 0.08889, 0.75, 0.08889, 0.8125, 0.06667, 0.8125, 0.06667, 0.8125, 0.08889, 0.8125, 0.08889, 0.875, 0.06667, 0.875, 0.06667, 0.875, 0.08889, 0.875, 0.08889, 0.9375, 0.06667, 0.9375, 0.06667, 0.9375, 0.08889, 0.9375, 0.08889, 1.0, 0.06667, 1.0, 0.06667, 0.0, 0.08889, 0.0, 0.08889, 0.0625, 0.06667, 0.0625, 0.06667, 0.0625, 0.08889, 0.0625, 0.08889, 0.125, 0.06667, 0.125, 0.06667, 0.125, 0.08889, 0.125, 0.08889, 0.1875, 0.06667, 0.1875, 0.06667, 0.1875, 0.08889, 0.1875, 0.08889, 0.25, 0.06667, 0.25, 0.06667, 0.25, 0.08889, 0.25, 0.08889, 0.3125, 0.06667, 0.3125, 0.06667, 0.3125, 0.08889, 0.3125, 0.08889, 0.375, 0.06667, 0.375, 0.06667, 0.375, 0.08889, 0.375, 0.08889, 0.4375, 0.06667, 0.4375, 0.06667, 0.4375, 0.08889, 0.4375, 0.08889, 0.5, 0.06667, 0.5, 0.08889, 0.5, 0.1111, 0.5, 0.1111, 0.5625, 0.08889, 0.5625, 0.08889, 0.5625, 0.1111, 0.5625, 0.1111, 0.625, 0.08889, 0.625, 0.08889, 0.625, 0.1111, 0.625, 0.1111, 0.6875, 0.08889, 0.6875, 0.08889, 0.6875, 0.1111, 0.6875, 0.1111, 0.75, 0.08889, 0.75, 0.08889, 0.75, 0.1111, 0.75, 0.1111, 0.8125, 0.08889, 0.8125, 0.08889, 0.8125, 0.1111, 0.8125, 0.1111, 0.875, 0.08889, 0.875, 0.08889, 0.875, 0.1111, 0.875, 0.1111, 0.9375, 0.08889, 0.9375, 0.08889, 0.9375, 0.1111, 0.9375, 0.1111, 1.0, 0.08889, 1.0, 0.08889, 0.0, 0.1111, 0.0, 0.1111, 0.0625, 0.08889, 0.0625, 0.08889, 0.0625, 0.1111, 0.0625, 0.1111, 0.125, 0.08889, 0.125, 0.08889, 0.125, 0.1111, 0.125, 0.1111, 0.1875, 0.08889, 0.1875, 0.08889, 0.1875, 0.1111, 0.1875, 0.1111, 0.25, 0.08889, 0.25, 0.08889, 0.25, 0.1111, 0.25, 0.1111, 0.3125, 0.08889, 0.3125, 0.08889, 0.3125, 0.1111, 0.3125, 0.1111, 0.375, 0.08889, 0.375, 0.08889, 0.375, 0.1111, 0.375, 0.1111, 0.4375, 0.08889, 0.4375, 0.08889, 0.4375, 0.1111, 0.4375, 0.1111, 0.5, 0.08889, 0.5, 0.1111, 0.5, 0.1333, 0.5, 0.1333, 0.5625, 0.1111, 0.5625, 0.1111, 0.5625, 0.1333, 0.5625, 0.1333, 0.625, 0.1111, 0.625, 0.1111, 0.625, 0.1333, 0.625, 0.1333, 0.6875, 0.1111, 0.6875, 0.1111, 0.6875, 0.1333, 0.6875, 0.1333, 0.75, 0.1111, 0.75, 0.1111, 0.75, 0.1333, 0.75, 0.1333, 0.8125, 0.1111, 0.8125, 0.1111, 0.8125, 0.1333, 0.8125, 0.1333, 0.875, 0.1111, 0.875, 0.1111, 0.875, 0.1333, 0.875, 0.1333, 0.9375, 0.1111, 0.9375, 0.1111, 0.9375, 0.1333, 0.9375, 0.1333, 1.0, 0.1111, 1.0, 0.1111, 0.0, 0.1333, 0.0, 0.1333, 0.0625, 0.1111, 0.0625, 0.1111, 0.0625, 0.1333, 0.0625, 0.1333, 0.125, 0.1111, 0.125, 0.1111, 0.125, 0.1333, 0.125, 0.1333, 0.1875, 0.1111, 0.1875, 0.1111, 0.1875, 0.1333, 0.1875, 0.1333, 0.25, 0.1111, 0.25, 0.1111, 0.25, 0.1333, 0.25, 0.1333, 0.3125, 0.1111, 0.3125, 0.1111, 0.3125, 0.1333, 0.3125, 0.1333, 0.375, 0.1111, 0.375, 0.1111, 0.375, 0.1333, 0.375, 0.1333, 0.4375, 0.1111, 0.4375, 0.1111, 0.4375, 0.1333, 0.4375, 0.1333, 0.5, 0.1111, 0.5, 0.1333, 0.5, 0.1556, 0.5, 0.1556, 0.5625, 0.1333, 0.5625, 0.1333, 0.5625, 0.1556, 0.5625, 0.1556, 0.625, 0.1333, 0.625, 0.1333, 0.625, 0.1556, 0.625, 0.1556, 0.6875, 0.1333, 0.6875, 0.1333, 0.6875, 0.1556, 0.6875, 0.1556, 0.75, 0.1333, 0.75, 0.1333, 0.75, 0.1556, 0.75, 0.1556, 0.8125, 0.1333, 0.8125, 0.1333, 0.8125, 0.1556, 0.8125, 0.1556, 0.875, 0.1333, 0.875, 0.1333, 0.875, 0.1556, 0.875, 0.1556, 0.9375, 0.1333, 0.9375, 0.1333, 0.9375, 0.1556, 0.9375, 0.1556, 1.0, 0.1333, 1.0, 0.1333, 0.0, 0.1556, 0.0, 0.1556, 0.0625, 0.1333, 0.0625, 0.1333, 0.0625, 0.1556, 0.0625, 0.1556, 0.125, 0.1333, 0.125, 0.1333, 0.125, 0.1556, 0.125, 0.1556, 0.1875, 0.1333, 0.1875, 0.1333, 0.1875, 0.1556, 0.1875, 0.1556, 0.25, 0.1333, 0.25, 0.1333, 0.25, 0.1556, 0.25, 0.1556, 0.3125, 0.1333, 0.3125, 0.1333, 0.3125, 0.1556, 0.3125, 0.1556, 0.375, 0.1333, 0.375, 0.1333, 0.375, 0.1556, 0.375, 0.1556, 0.4375, 0.1333, 0.4375, 0.1333, 0.4375, 0.1556, 0.4375, 0.1556, 0.5, 0.1333, 0.5, 0.1556, 0.5, 0.1778, 0.5, 0.1778, 0.5625, 0.1556, 0.5625, 0.1556, 0.5625, 0.1778, 0.5625, 0.1778, 0.625, 0.1556, 0.625, 0.1556, 0.625, 0.1778, 0.625, 0.1778, 0.6875, 0.1556, 0.6875, 0.1556, 0.6875, 0.1778, 0.6875, 0.1778, 0.75, 0.1556, 0.75, 0.1556, 0.75, 0.1778, 0.75, 0.1778, 0.8125, 0.1556, 0.8125, 0.1556, 0.8125, 0.1778, 0.8125, 0.1778, 0.875, 0.1556, 0.875, 0.1556, 0.875, 0.1778, 0.875, 0.1778, 0.9375, 0.1556, 0.9375, 0.1556, 0.9375, 0.1778, 0.9375, 0.1778, 1.0, 0.1556, 1.0, 0.1556, 0.0, 0.1778, 0.0, 0.1778, 0.0625, 0.1556, 0.0625, 0.1556, 0.0625, 0.1778, 0.0625, 0.1778, 0.125, 0.1556, 0.125, 0.1556, 0.125, 0.1778, 0.125, 0.1778, 0.1875, 0.1556, 0.1875, 0.1556, 0.1875, 0.1778, 0.1875, 0.1778, 0.25, 0.1556, 0.25, 0.1556, 0.25, 0.1778, 0.25, 0.1778, 0.3125, 0.1556, 0.3125, 0.1556, 0.3125, 0.1778, 0.3125, 0.1778, 0.375, 0.1556, 0.375, 0.1556, 0.375, 0.1778, 0.375, 0.1778, 0.4375, 0.1556, 0.4375, 0.1556, 0.4375, 0.1778, 0.4375, 0.1778, 0.5, 0.1556, 0.5, 0.1778, 0.5, 0.2, 0.5, 0.2, 0.5625, 0.1778, 0.5625, 0.1778, 0.5625, 0.2, 0.5625, 0.2, 0.625, 0.1778, 0.625, 0.1778, 0.625, 0.2, 0.625, 0.2, 0.6875, 0.1778, 0.6875, 0.1778, 0.6875, 0.2, 0.6875, 0.2, 0.75, 0.1778, 0.75, 0.1778, 0.75, 0.2, 0.75, 0.2, 0.8125, 0.1778, 0.8125, 0.1778, 0.8125, 0.2, 0.8125, 0.2, 0.875, 0.1778, 0.875, 0.1778, 0.875, 0.2, 0.875, 0.2, 0.9375, 0.1778, 0.9375, 0.1778, 0.9375, 0.2, 0.9375, 0.2, 1.0, 0.1778, 1.0, 0.1778, 0.0, 0.2, 0.0, 0.2, 0.0625, 0.1778, 0.0625, 0.1778, 0.0625, 0.2, 0.0625, 0.2, 0.125, 0.1778, 0.125, 0.1778, 0.125, 0.2, 0.125, 0.2, 0.1875, 0.1778, 0.1875, 0.1778, 0.1875, 0.2, 0.1875, 0.2, 0.25, 0.1778, 0.25, 0.1778, 0.25, 0.2, 0.25, 0.2, 0.3125, 0.1778, 0.3125, 0.1778, 0.3125, 0.2, 0.3125, 0.2, 0.375, 0.1778, 0.375, 0.1778, 0.375, 0.2, 0.375, 0.2, 0.4375, 0.1778, 0.4375, 0.1778, 0.4375, 0.2, 0.4375, 0.2, 0.5, 0.1778, 0.5, 0.2, 0.5, 0.2222, 0.5, 0.2222, 0.5625, 0.2, 0.5625, 0.2, 0.5625, 0.2222, 0.5625, 0.2222, 0.625, 0.2, 0.625, 0.2, 0.625, 0.2222, 0.625, 0.2222, 0.6875, 0.2, 0.6875, 0.2, 0.6875, 0.2222, 0.6875, 0.2222, 0.75, 0.2, 0.75, 0.2, 0.75, 0.2222, 0.75, 0.2222, 0.8125, 0.2, 0.8125, 0.2, 0.8125, 0.2222, 0.8125, 0.2222, 0.875, 0.2, 0.875, 0.2, 0.875, 0.2222, 0.875, 0.2222, 0.9375, 0.2, 0.9375, 0.2, 0.9375, 0.2222, 0.9375, 0.2222, 1.0, 0.2, 1.0, 0.2, 0.0, 0.2222, 0.0, 0.2222, 0.0625, 0.2, 0.0625, 0.2, 0.0625, 0.2222, 0.0625, 0.2222, 0.125, 0.2, 0.125, 0.2, 0.125, 0.2222, 0.125, 0.2222, 0.1875, 0.2, 0.1875, 0.2, 0.1875, 0.2222, 0.1875, 0.2222, 0.25, 0.2, 0.25, 0.2, 0.25, 0.2222, 0.25, 0.2222, 0.3125, 0.2, 0.3125, 0.2, 0.3125, 0.2222, 0.3125, 0.2222, 0.375, 0.2, 0.375, 0.2, 0.375, 0.2222, 0.375, 0.2222, 0.4375, 0.2, 0.4375, 0.2, 0.4375, 0.2222, 0.4375, 0.2222, 0.5, 0.2, 0.5, 0.2222, 0.5, 0.2444, 0.5, 0.2444, 0.5625, 0.2222, 0.5625, 0.2222, 0.5625, 0.2444, 0.5625, 0.2444, 0.625, 0.2222, 0.625, 0.2222, 0.625, 0.2444, 0.625, 0.2444, 0.6875, 0.2222, 0.6875, 0.2222, 0.6875, 0.2444, 0.6875, 0.2444, 0.75, 0.2222, 0.75, 0.2222, 0.75, 0.2444, 0.75, 0.2444, 0.8125, 0.2222, 0.8125, 0.2222, 0.8125, 0.2444, 0.8125, 0.2444, 0.875, 0.2222, 0.875, 0.2222, 0.875, 0.2444, 0.875, 0.2444, 0.9375, 0.2222, 0.9375, 0.2222, 0.9375, 0.2444, 0.9375, 0.2444, 1.0, 0.2222, 1.0, 0.2222, 0.0, 0.2444, 0.0, 0.2444, 0.0625, 0.2222, 0.0625, 0.2222, 0.0625, 0.2444, 0.0625, 0.2444, 0.125, 0.2222, 0.125, 0.2222, 0.125, 0.2444, 0.125, 0.2444, 0.1875, 0.2222, 0.1875, 0.2222, 0.1875, 0.2444, 0.1875, 0.2444, 0.25, 0.2222, 0.25, 0.2222, 0.25, 0.2444, 0.25, 0.2444, 0.3125, 0.2222, 0.3125, 0.2222, 0.3125, 0.2444, 0.3125, 0.2444, 0.375, 0.2222, 0.375, 0.2222, 0.375, 0.2444, 0.375, 0.2444, 0.4375, 0.2222, 0.4375, 0.2222, 0.4375, 0.2444, 0.4375, 0.2444, 0.5, 0.2222, 0.5, 0.2444, 0.5, 0.2667, 0.5, 0.2667, 0.5625, 0.2444, 0.5625, 0.2444, 0.5625, 0.2667, 0.5625, 0.2667, 0.625, 0.2444, 0.625, 0.2444, 0.625, 0.2667, 0.625, 0.2667, 0.6875, 0.2444, 0.6875, 0.2444, 0.6875, 0.2667, 0.6875, 0.2667, 0.75, 0.2444, 0.75, 0.2444, 0.75, 0.2667, 0.75, 0.2667, 0.8125, 0.2444, 0.8125, 0.2444, 0.8125, 0.2667, 0.8125, 0.2667, 0.875, 0.2444, 0.875, 0.2444, 0.875, 0.2667, 0.875, 0.2667, 0.9375, 0.2444, 0.9375, 0.2444, 0.9375, 0.2667, 0.9375, 0.2667, 1.0, 0.2444, 1.0, 0.2444, 0.0, 0.2667, 0.0, 0.2667, 0.0625, 0.2444, 0.0625, 0.2444, 0.0625, 0.2667, 0.0625, 0.2667, 0.125, 0.2444, 0.125, 0.2444, 0.125, 0.2667, 0.125, 0.2667, 0.1875, 0.2444, 0.1875, 0.2444, 0.1875, 0.2667, 0.1875, 0.2667, 0.25, 0.2444, 0.25, 0.2444, 0.25, 0.2667, 0.25, 0.2667, 0.3125, 0.2444, 0.3125, 0.2444, 0.3125, 0.2667, 0.3125, 0.2667, 0.375, 0.2444, 0.375, 0.2444, 0.375, 0.2667, 0.375, 0.2667, 0.4375, 0.2444, 0.4375, 0.2444, 0.4375, 0.2667, 0.4375, 0.2667, 0.5, 0.2444, 0.5, 0.2667, 0.5, 0.2889, 0.5, 0.2889, 0.5625, 0.2667, 0.5625, 0.2667, 0.5625, 0.2889, 0.5625, 0.2889, 0.625, 0.2667, 0.625, 0.2667, 0.625, 0.2889, 0.625, 0.2889, 0.6875, 0.2667, 0.6875, 0.2667, 0.6875, 0.2889, 0.6875, 0.2889, 0.75, 0.2667, 0.75, 0.2667, 0.75, 0.2889, 0.75, 0.2889, 0.8125, 0.2667, 0.8125, 0.2667, 0.8125, 0.2889, 0.8125, 0.2889, 0.875, 0.2667, 0.875, 0.2667, 0.875, 0.2889, 0.875, 0.2889, 0.9375, 0.2667, 0.9375, 0.2667, 0.9375, 0.2889, 0.9375, 0.2889, 1.0, 0.2667, 1.0, 0.2667, 0.0, 0.2889, 0.0, 0.2889, 0.0625, 0.2667, 0.0625, 0.2667, 0.0625, 0.2889, 0.0625, 0.2889, 0.125, 0.2667, 0.125, 0.2667, 0.125, 0.2889, 0.125, 0.2889, 0.1875, 0.2667, 0.1875, 0.2667, 0.1875, 0.2889, 0.1875, 0.2889, 0.25, 0.2667, 0.25, 0.2667, 0.25, 0.2889, 0.25, 0.2889, 0.3125, 0.2667, 0.3125, 0.2667, 0.3125, 0.2889, 0.3125, 0.2889, 0.375, 0.2667, 0.375, 0.2667, 0.375, 0.2889, 0.375, 0.2889, 0.4375, 0.2667, 0.4375, 0.2667, 0.4375, 0.2889, 0.4375, 0.2889, 0.5, 0.2667, 0.5, 0.2889, 0.5, 0.3111, 0.5, 0.3111, 0.5625, 0.2889, 0.5625, 0.2889, 0.5625, 0.3111, 0.5625, 0.3111, 0.625, 0.2889, 0.625, 0.2889, 0.625, 0.3111, 0.625, 0.3111, 0.6875, 0.2889, 0.6875, 0.2889, 0.6875, 0.3111, 0.6875, 0.3111, 0.75, 0.2889, 0.75, 0.2889, 0.75, 0.3111, 0.75, 0.3111, 0.8125, 0.2889, 0.8125, 0.2889, 0.8125, 0.3111, 0.8125, 0.3111, 0.875, 0.2889, 0.875, 0.2889, 0.875, 0.3111, 0.875, 0.3111, 0.9375, 0.2889, 0.9375, 0.2889, 0.9375, 0.3111, 0.9375, 0.3111, 1.0, 0.2889, 1.0, 0.2889, 0.0, 0.3111, 0.0, 0.3111, 0.0625, 0.2889, 0.0625, 0.2889, 0.0625, 0.3111, 0.0625, 0.3111, 0.125, 0.2889, 0.125, 0.2889, 0.125, 0.3111, 0.125, 0.3111, 0.1875, 0.2889, 0.1875, 0.2889, 0.1875, 0.3111, 0.1875, 0.3111, 0.25, 0.2889, 0.25, 0.2889, 0.25, 0.3111, 0.25, 0.3111, 0.3125, 0.2889, 0.3125, 0.2889, 0.3125, 0.3111, 0.3125, 0.3111, 0.375, 0.2889, 0.375, 0.2889, 0.375, 0.3111, 0.375, 0.3111, 0.4375, 0.2889, 0.4375, 0.2889, 0.4375, 0.3111, 0.4375, 0.3111, 0.5, 0.2889, 0.5, 0.3111, 0.5, 0.3333, 0.5, 0.3333, 0.5625, 0.3111, 0.5625, 0.3111, 0.5625, 0.3333, 0.5625, 0.3333, 0.625, 0.3111, 0.625, 0.3111, 0.625, 0.3333, 0.625, 0.3333, 0.6875, 0.3111, 0.6875, 0.3111, 0.6875, 0.3333, 0.6875, 0.3333, 0.75, 0.3111, 0.75, 0.3111, 0.75, 0.3333, 0.75, 0.3333, 0.8125, 0.3111, 0.8125, 0.3111, 0.8125, 0.3333, 0.8125, 0.3333, 0.875, 0.3111, 0.875, 0.3111, 0.875, 0.3333, 0.875, 0.3333, 0.9375, 0.3111, 0.9375, 0.3111, 0.9375, 0.3333, 0.9375, 0.3333, 1.0, 0.3111, 1.0, 0.3111, 0.0, 0.3333, 0.0, 0.3333, 0.0625, 0.3111, 0.0625, 0.3111, 0.0625, 0.3333, 0.0625, 0.3333, 0.125, 0.3111, 0.125, 0.3111, 0.125, 0.3333, 0.125, 0.3333, 0.1875, 0.3111, 0.1875, 0.3111, 0.1875, 0.3333, 0.1875, 0.3333, 0.25, 0.3111, 0.25, 0.3111, 0.25, 0.3333, 0.25, 0.3333, 0.3125, 0.3111, 0.3125, 0.3111, 0.3125, 0.3333, 0.3125, 0.3333, 0.375, 0.3111, 0.375, 0.3111, 0.375, 0.3333, 0.375, 0.3333, 0.4375, 0.3111, 0.4375, 0.3111, 0.4375, 0.3333, 0.4375, 0.3333, 0.5, 0.3111, 0.5, 0.3333, 0.5, 0.3556, 0.5, 0.3556, 0.5625, 0.3333, 0.5625, 0.3333, 0.5625, 0.3556, 0.5625, 0.3556, 0.625, 0.3333, 0.625, 0.3333, 0.625, 0.3556, 0.625, 0.3556, 0.6875, 0.3333, 0.6875, 0.3333, 0.6875, 0.3556, 0.6875, 0.3556, 0.75, 0.3333, 0.75, 0.3333, 0.75, 0.3556, 0.75, 0.3556, 0.8125, 0.3333, 0.8125, 0.3333, 0.8125, 0.3556, 0.8125, 0.3556, 0.875, 0.3333, 0.875, 0.3333, 0.875, 0.3556, 0.875, 0.3556, 0.9375, 0.3333, 0.9375, 0.3333, 0.9375, 0.3556, 0.9375, 0.3556, 1.0, 0.3333, 1.0, 0.3333, 0.0, 0.3556, 0.0, 0.3556, 0.0625, 0.3333, 0.0625, 0.3333, 0.0625, 0.3556, 0.0625, 0.3556, 0.125, 0.3333, 0.125, 0.3333, 0.125, 0.3556, 0.125, 0.3556, 0.1875, 0.3333, 0.1875, 0.3333, 0.1875, 0.3556, 0.1875, 0.3556, 0.25, 0.3333, 0.25, 0.3333, 0.25, 0.3556, 0.25, 0.3556, 0.3125, 0.3333, 0.3125, 0.3333, 0.3125, 0.3556, 0.3125, 0.3556, 0.375, 0.3333, 0.375, 0.3333, 0.375, 0.3556, 0.375, 0.3556, 0.4375, 0.3333, 0.4375, 0.3333, 0.4375, 0.3556, 0.4375, 0.3556, 0.5, 0.3333, 0.5, 0.3556, 0.5, 0.3778, 0.5, 0.3778, 0.5625, 0.3556, 0.5625, 0.3556, 0.5625, 0.3778, 0.5625, 0.3778, 0.625, 0.3556, 0.625, 0.3556, 0.625, 0.3778, 0.625, 0.3778, 0.6875, 0.3556, 0.6875, 0.3556, 0.6875, 0.3778, 0.6875, 0.3778, 0.75, 0.3556, 0.75, 0.3556, 0.75, 0.3778, 0.75, 0.3778, 0.8125, 0.3556, 0.8125, 0.3556, 0.8125, 0.3778, 0.8125, 0.3778, 0.875, 0.3556, 0.875, 0.3556, 0.875, 0.3778, 0.875, 0.3778, 0.9375, 0.3556, 0.9375, 0.3556, 0.9375, 0.3778, 0.9375, 0.3778, 1.0, 0.3556, 1.0, 0.3556, 0.0, 0.3778, 0.0, 0.3778, 0.0625, 0.3556, 0.0625, 0.3556, 0.0625, 0.3778, 0.0625, 0.3778, 0.125, 0.3556, 0.125, 0.3556, 0.125, 0.3778, 0.125, 0.3778, 0.1875, 0.3556, 0.1875, 0.3556, 0.1875, 0.3778, 0.1875, 0.3778, 0.25, 0.3556, 0.25, 0.3556, 0.25, 0.3778, 0.25, 0.3778, 0.3125, 0.3556, 0.3125, 0.3556, 0.3125, 0.3778, 0.3125, 0.3778, 0.375, 0.3556, 0.375, 0.3556, 0.375, 0.3778, 0.375, 0.3778, 0.4375, 0.3556, 0.4375, 0.3556, 0.4375, 0.3778, 0.4375, 0.3778, 0.5, 0.3556, 0.5, 0.3778, 0.5, 0.4, 0.5, 0.4, 0.5625, 0.3778, 0.5625, 0.3778, 0.5625, 0.4, 0.5625, 0.4, 0.625, 0.3778, 0.625, 0.3778, 0.625, 0.4, 0.625, 0.4, 0.6875, 0.3778, 0.6875, 0.3778, 0.6875, 0.4, 0.6875, 0.4, 0.75, 0.3778, 0.75, 0.3778, 0.75, 0.4, 0.75, 0.4, 0.8125, 0.3778, 0.8125, 0.3778, 0.8125, 0.4, 0.8125, 0.4, 0.875, 0.3778, 0.875, 0.3778, 0.875, 0.4, 0.875, 0.4, 0.9375, 0.3778, 0.9375, 0.3778, 0.9375, 0.4, 0.9375, 0.4, 1.0, 0.3778, 1.0, 0.3778, 0.0, 0.4, 0.0, 0.4, 0.0625, 0.3778, 0.0625, 0.3778, 0.0625, 0.4, 0.0625, 0.4, 0.125, 0.3778, 0.125, 0.3778, 0.125, 0.4, 0.125, 0.4, 0.1875, 0.3778, 0.1875, 0.3778, 0.1875, 0.4, 0.1875, 0.4, 0.25, 0.3778, 0.25, 0.3778, 0.25, 0.4, 0.25, 0.4, 0.3125, 0.3778, 0.3125, 0.3778, 0.3125, 0.4, 0.3125, 0.4, 0.375, 0.3778, 0.375, 0.3778, 0.375, 0.4, 0.375, 0.4, 0.4375, 0.3778, 0.4375, 0.3778, 0.4375, 0.4, 0.4375, 0.4, 0.5, 0.3778, 0.5, 0.4, 0.5, 0.4222, 0.5, 0.4222, 0.5625, 0.4, 0.5625, 0.4, 0.5625, 0.4222, 0.5625, 0.4222, 0.625, 0.4, 0.625, 0.4, 0.625, 0.4222, 0.625, 0.4222, 0.6875, 0.4, 0.6875, 0.4, 0.6875, 0.4222, 0.6875, 0.4222, 0.75, 0.4, 0.75, 0.4, 0.75, 0.4222, 0.75, 0.4222, 0.8125, 0.4, 0.8125, 0.4, 0.8125, 0.4222, 0.8125, 0.4222, 0.875, 0.4, 0.875, 0.4, 0.875, 0.4222, 0.875, 0.4222, 0.9375, 0.4, 0.9375, 0.4, 0.9375, 0.4222, 0.9375, 0.4222, 1.0, 0.4, 1.0, 0.4, 0.0, 0.4222, 0.0, 0.4222, 0.0625, 0.4, 0.0625, 0.4, 0.0625, 0.4222, 0.0625, 0.4222, 0.125, 0.4, 0.125, 0.4, 0.125, 0.4222, 0.125, 0.4222, 0.1875, 0.4, 0.1875, 0.4, 0.1875, 0.4222, 0.1875, 0.4222, 0.25, 0.4, 0.25, 0.4, 0.25, 0.4222, 0.25, 0.4222, 0.3125, 0.4, 0.3125, 0.4, 0.3125, 0.4222, 0.3125, 0.4222, 0.375, 0.4, 0.375, 0.4, 0.375, 0.4222, 0.375, 0.4222, 0.4375, 0.4, 0.4375, 0.4, 0.4375, 0.4222, 0.4375, 0.4222, 0.5, 0.4, 0.5, 0.4222, 0.5, 0.4444, 0.5, 0.4444, 0.5625, 0.4222, 0.5625, 0.4222, 0.5625, 0.4444, 0.5625, 0.4444, 0.625, 0.4222, 0.625, 0.4222, 0.625, 0.4444, 0.625, 0.4444, 0.6875, 0.4222, 0.6875, 0.4222, 0.6875, 0.4444, 0.6875, 0.4444, 0.75, 0.4222, 0.75, 0.4222, 0.75, 0.4444, 0.75, 0.4444, 0.8125, 0.4222, 0.8125, 0.4222, 0.8125, 0.4444, 0.8125, 0.4444, 0.875, 0.4222, 0.875, 0.4222, 0.875, 0.4444, 0.875, 0.4444, 0.9375, 0.4222, 0.9375, 0.4222, 0.9375, 0.4444, 0.9375, 0.4444, 1.0, 0.4222, 1.0, 0.4222, 0.0, 0.4444, 0.0, 0.4444, 0.0625, 0.4222, 0.0625, 0.4222, 0.0625, 0.4444, 0.0625, 0.4444, 0.125, 0.4222, 0.125, 0.4222, 0.125, 0.4444, 0.125, 0.4444, 0.1875, 0.4222, 0.1875, 0.4222, 0.1875, 0.4444, 0.1875, 0.4444, 0.25, 0.4222, 0.25, 0.4222, 0.25, 0.4444, 0.25, 0.4444, 0.3125, 0.4222, 0.3125, 0.4222, 0.3125, 0.4444, 0.3125, 0.4444, 0.375, 0.4222, 0.375, 0.4222, 0.375, 0.4444, 0.375, 0.4444, 0.4375, 0.4222, 0.4375, 0.4222, 0.4375, 0.4444, 0.4375, 0.4444, 0.5, 0.4222, 0.5, 0.4444, 0.5, 0.4667, 0.5, 0.4667, 0.5625, 0.4444, 0.5625, 0.4444, 0.5625, 0.4667, 0.5625, 0.4667, 0.625, 0.4444, 0.625, 0.4444, 0.625, 0.4667, 0.625, 0.4667, 0.6875, 0.4444, 0.6875, 0.4444, 0.6875, 0.4667, 0.6875, 0.4667, 0.75, 0.4444, 0.75, 0.4444, 0.75, 0.4667, 0.75, 0.4667, 0.8125, 0.4444, 0.8125, 0.4444, 0.8125, 0.4667, 0.8125, 0.4667, 0.875, 0.4444, 0.875, 0.4444, 0.875, 0.4667, 0.875, 0.4667, 0.9375, 0.4444, 0.9375, 0.4444, 0.9375, 0.4667, 0.9375, 0.4667, 1.0, 0.4444, 1.0, 0.4444, 0.0, 0.4667, 0.0, 0.4667, 0.0625, 0.4444, 0.0625, 0.4444, 0.0625, 0.4667, 0.0625, 0.4667, 0.125, 0.4444, 0.125, 0.4444, 0.125, 0.4667, 0.125, 0.4667, 0.1875, 0.4444, 0.1875, 0.4444, 0.1875, 0.4667, 0.1875, 0.4667, 0.25, 0.4444, 0.25, 0.4444, 0.25, 0.4667, 0.25, 0.4667, 0.3125, 0.4444, 0.3125, 0.4444, 0.3125, 0.4667, 0.3125, 0.4667, 0.375, 0.4444, 0.375, 0.4444, 0.375, 0.4667, 0.375, 0.4667, 0.4375, 0.4444, 0.4375, 0.4444, 0.4375, 0.4667, 0.4375, 0.4667, 0.5, 0.4444, 0.5, 0.4667, 0.5, 0.4889, 0.5, 0.4889, 0.5625, 0.4667, 0.5625, 0.4667, 0.5625, 0.4889, 0.5625, 0.4889, 0.625, 0.4667, 0.625, 0.4667, 0.625, 0.4889, 0.625, 0.4889, 0.6875, 0.4667, 0.6875, 0.4667, 0.6875, 0.4889, 0.6875, 0.4889, 0.75, 0.4667, 0.75, 0.4667, 0.75, 0.4889, 0.75, 0.4889, 0.8125, 0.4667, 0.8125, 0.4667, 0.8125, 0.4889, 0.8125, 0.4889, 0.875, 0.4667, 0.875, 0.4667, 0.875, 0.4889, 0.875, 0.4889, 0.9375, 0.4667, 0.9375, 0.4667, 0.9375, 0.4889, 0.9375, 0.4889, 1.0, 0.4667, 1.0, 0.4667, 0.0, 0.4889, 0.0, 0.4889, 0.0625, 0.4667, 0.0625, 0.4667, 0.0625, 0.4889, 0.0625, 0.4889, 0.125, 0.4667, 0.125, 0.4667, 0.125, 0.4889, 0.125, 0.4889, 0.1875, 0.4667, 0.1875, 0.4667, 0.1875, 0.4889, 0.1875, 0.4889, 0.25, 0.4667, 0.25, 0.4667, 0.25, 0.4889, 0.25, 0.4889, 0.3125, 0.4667, 0.3125, 0.4667, 0.3125, 0.4889, 0.3125, 0.4889, 0.375, 0.4667, 0.375, 0.4667, 0.375, 0.4889, 0.375, 0.4889, 0.4375, 0.4667, 0.4375, 0.4667, 0.4375, 0.4889, 0.4375, 0.4889, 0.5, 0.4667, 0.5, 0.4889, 0.5, 0.5111, 0.5, 0.5111, 0.5625, 0.4889, 0.5625, 0.4889, 0.5625, 0.5111, 0.5625, 0.5111, 0.625, 0.4889, 0.625, 0.4889, 0.625, 0.5111, 0.625, 0.5111, 0.6875, 0.4889, 0.6875, 0.4889, 0.6875, 0.5111, 0.6875, 0.5111, 0.75, 0.4889, 0.75, 0.4889, 0.75, 0.5111, 0.75, 0.5111, 0.8125, 0.4889, 0.8125, 0.4889, 0.8125, 0.5111, 0.8125, 0.5111, 0.875, 0.4889, 0.875, 0.4889, 0.875, 0.5111, 0.875, 0.5111, 0.9375, 0.4889, 0.9375, 0.4889, 0.9375, 0.5111, 0.9375, 0.5111, 1.0, 0.4889, 1.0, 0.4889, 0.0, 0.5111, 0.0, 0.5111, 0.0625, 0.4889, 0.0625, 0.4889, 0.0625, 0.5111, 0.0625, 0.5111, 0.125, 0.4889, 0.125, 0.4889, 0.125, 0.5111, 0.125, 0.5111, 0.1875, 0.4889, 0.1875, 0.4889, 0.1875, 0.5111, 0.1875, 0.5111, 0.25, 0.4889, 0.25, 0.4889, 0.25, 0.5111, 0.25, 0.5111, 0.3125, 0.4889, 0.3125, 0.4889, 0.3125, 0.5111, 0.3125, 0.5111, 0.375, 0.4889, 0.375, 0.4889, 0.375, 0.5111, 0.375, 0.5111, 0.4375, 0.4889, 0.4375, 0.4889, 0.4375, 0.5111, 0.4375, 0.5111, 0.5, 0.4889, 0.5])
me_torus.use_remesh_fix_poles = True
me_torus.use_remesh_preserve_attributes = False
me_torus.update()

# ---- objects
ob_light = bpy.data.objects.new('Light', light_light)
ob_camera = bpy.data.objects.new('Camera', cam_camera)
ob_torus = bpy.data.objects.new('Torus', me_torus)

# ---- transforms, parenting, visibility, modifiers, constraints
ob_light.location = (4.076, 1.005, 5.904)
ob_light.rotation_euler = (0.6503, 0.05522, 1.866)
ob_light.lock_rotations_4d = False
ob_light.empty_display_type = 'ARROWS'
ob_light.color = (0.0, 0.0, 0.0, 0.0)
ob_light.lineart.crease_threshold = 0.0
ob_camera.location = (7.359, -6.926, 4.958)
ob_camera.rotation_euler = (1.109, 0.0, 0.8149)
ob_camera.lock_rotations_4d = False
ob_camera.empty_display_type = 'ARROWS'
ob_camera.color = (0.0, 0.0, 0.0, 0.0)
ob_camera.display_type = 'WIRE'
ob_camera.lineart.crease_threshold = 0.0
ob_torus.location = (0.0, 0.0, 0.0)

# ---- collection membership
col_collection.objects.link(ob_light)
col_collection.objects.link(ob_camera)
col_collection.objects.link(ob_torus)

# ---- scene / render settings (as saved in the file)
scene.camera = ob_camera
scene.frame_start = 1; scene.frame_end = 250; scene.frame_set(1)
scene.render.engine = 'BLENDER_EEVEE_NEXT'
scene.cycles.sampling_pattern = 'TABULATED_SOBOL'
scene.cycles.use_light_tree = False
scene.view_settings.view_transform = 'Filmic'
bpy.context.view_layer.update()
